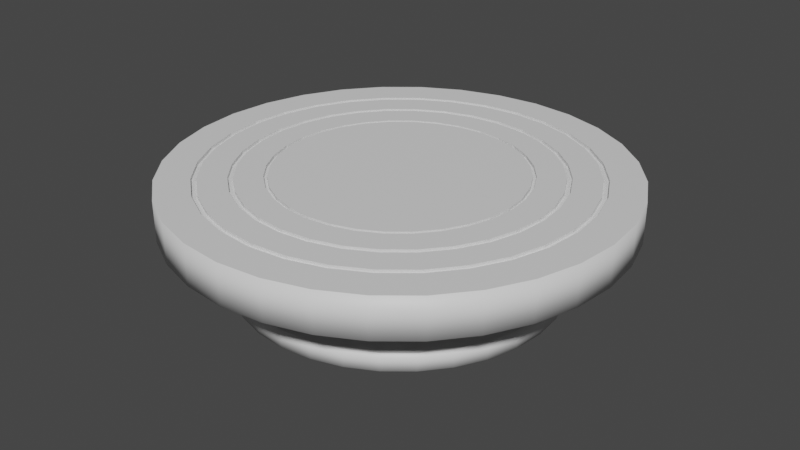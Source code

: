 # Source: Rokuro.blend  (saved by Blender 2.93.21; exported with 4.5.12 LTS)
import bpy
from mathutils import Matrix  # noqa: F401  (used for matrix-valued properties, if any)

bpy.ops.wm.read_factory_settings(use_empty=True)
scene = bpy.context.scene
scene.name = 'Scene'

# ---- collections
col_collection = bpy.data.collections.new('Collection'); scene.collection.children.link(col_collection)

# ---- materials (node trees are filled in below, after node groups)
mat_base = bpy.data.materials.new('Base')
mat_base.use_transparent_shadow = False
mat_top = bpy.data.materials.new('Top')
mat_top.use_transparent_shadow = False

# ---- material node trees
mat_base.use_nodes = True; mat_base.node_tree.nodes.clear()
_N = mat_base.node_tree.nodes; _L = mat_base.node_tree.links
n0 = _N.new('ShaderNodeBsdfPrincipled'); n0.name = 'Principled BSDF'; n0.location = (10, 300)
n0.distribution = 'GGX'
n0.subsurface_method = 'BURLEY'
n0.inputs[3].default_value = 1.45
n0.inputs[27].default_value = (0.0, 0.0, 0.0, 1.0)
n0.inputs[28].default_value = 1.0
n1 = _N.new('ShaderNodeOutputMaterial'); n1.name = 'Material Output'; n1.location = (300, 300)
_L.new(n0.outputs[0], n1.inputs[0])
n1.is_active_output = True
mat_top.use_nodes = True; mat_top.node_tree.nodes.clear()
_N = mat_top.node_tree.nodes; _L = mat_top.node_tree.links
n0 = _N.new('ShaderNodeBsdfPrincipled'); n0.name = 'Principled BSDF'; n0.location = (10, 300)
n0.distribution = 'GGX'
n0.subsurface_method = 'BURLEY'
n0.inputs[3].default_value = 1.45
n0.inputs[27].default_value = (0.0, 0.0, 0.0, 1.0)
n0.inputs[28].default_value = 1.0
n1 = _N.new('ShaderNodeOutputMaterial'); n1.name = 'Material Output'; n1.location = (300, 300)
_L.new(n0.outputs[0], n1.inputs[0])
n1.is_active_output = True

# ---- world
world_world = bpy.data.worlds.new('World'); scene.world = world_world
world_world.use_nodes = True; world_world.node_tree.nodes.clear()
_N = world_world.node_tree.nodes; _L = world_world.node_tree.links
n0 = _N.new('ShaderNodeOutputWorld'); n0.name = 'World Output'; n0.location = (300, 300)
n1 = _N.new('ShaderNodeBackground'); n1.name = 'Background'; n1.location = (10, 300)
n1.inputs[0].default_value = (0.05088, 0.05088, 0.05088, 1.0)
_L.new(n1.outputs[0], n0.inputs[0])
n0.is_active_output = True
world_world.color = (0.05088, 0.05088, 0.05088)
world_world.use_sun_shadow = False
world_world.sun_shadow_jitter_overblur = 0.0

# ---- meshes
me_x = bpy.data.meshes.new('円')
me_x.from_pydata([(0.0, 1.0, 0.0), (-0.1951, 0.9808, 0.0), (-0.3827, 0.9239, 0.0), (-0.5556, 0.8315, 0.0), (-0.7071, 0.7071, 0.0), (-0.8315, 0.5556, 0.0), (-0.9239, 0.3827, 0.0), (-0.9808, 0.1951, 0.0), (-1.0, -4.371e-08, 0.0), (-0.9808, -0.1951, 0.0), (-0.9239, -0.3827, 0.0), (-0.8315, -0.5556, 0.0), (-0.7071, -0.7071, 0.0), (-0.5556, -0.8315, 0.0), (-0.3827, -0.9239, 0.0), (-0.1951, -0.9808, 0.0), (8.742e-08, -1.0, 0.0), (0.1951, -0.9808, 0.0), (0.3827, -0.9239, 0.0), (0.5556, -0.8315, 0.0), (0.7071, -0.7071, 0.0), (0.8315, -0.5556, 0.0), (0.9239, -0.3827, 0.0), (0.9808, -0.1951, 0.0), (1.0, 1.192e-08, 0.0), (0.9808, 0.1951, 0.0), (0.9239, 0.3827, 0.0), (0.8315, 0.5556, 0.0), (0.7071, 0.7071, 0.0), (0.5556, 0.8315, 0.0), (0.3827, 0.9239, 0.0), (0.1951, 0.9808, 0.0), (6.383e-08, 0.1945, 0.1138), (-0.03794, 0.1908, 0.1138), (-0.07443, 0.1797, 0.1138), (-0.1081, 0.1617, 0.1138), (-0.1375, 0.1375, 0.1138), (-0.1617, 0.1081, 0.1138), (-0.1797, 0.07443, 0.1138), (-0.1908, 0.03794, 0.1138), (-0.1945, -1.602e-08, 0.1138), (-0.1908, -0.03794, 0.1138), (-0.1797, -0.07443, 0.1138), (-0.1617, -0.1081, 0.1138), (-0.1375, -0.1375, 0.1138), (-0.1081, -0.1617, 0.1138), (-0.07443, -0.1797, 0.1138), (-0.03794, -0.1908, 0.1138), (3.037e-08, -0.1945, 0.1138), (0.03794, -0.1908, 0.1138), (0.07443, -0.1797, 0.1138), (0.1081, -0.1617, 0.1138), (0.1375, -0.1375, 0.1138), (0.1617, -0.1081, 0.1138), (0.1797, -0.07443, 0.1138), (0.1908, -0.03794, 0.1138), (0.1945, 7.794e-09, 0.1138), (0.1908, 0.03794, 0.1138), (0.1797, 0.07443, 0.1138), (0.1617, 0.1081, 0.1138), (0.1375, 0.1375, 0.1138), (0.1081, 0.1617, 0.1138), (0.07443, 0.1797, 0.1138), (0.03794, 0.1908, 0.1138), (-0.1951, 0.9808, 0.1138), (0.0, 1.0, 0.1138), (-0.3827, 0.9239, 0.1138), (-0.5556, 0.8315, 0.1138), (-0.7071, 0.7071, 0.1138), (-0.8315, 0.5556, 0.1138), (-0.9239, 0.3827, 0.1138), (-0.9808, 0.1951, 0.1138), (-1.0, -4.371e-08, 0.1138), (-0.9808, -0.1951, 0.1138), (-0.9239, -0.3827, 0.1138), (-0.8315, -0.5556, 0.1138), (-0.7071, -0.7071, 0.1138), (-0.5556, -0.8315, 0.1138), (-0.3827, -0.9239, 0.1138), (-0.1951, -0.9808, 0.1138), (8.742e-08, -1.0, 0.1138), (0.1951, -0.9808, 0.1138), (0.3827, -0.9239, 0.1138), (0.5556, -0.8315, 0.1138), (0.7071, -0.7071, 0.1138), (0.8315, -0.5556, 0.1138), (0.9239, -0.3827, 0.1138), (0.9808, -0.1951, 0.1138), (1.0, 1.192e-08, 0.1138), (0.9808, 0.1951, 0.1138), (0.9239, 0.3827, 0.1138), (0.8315, 0.5556, 0.1138), (0.7071, 0.7071, 0.1138), (0.5556, 0.8315, 0.1138), (0.3827, 0.9239, 0.1138), (0.1951, 0.9808, 0.1138), (-0.03794, 0.1908, 0.4431), (8.144e-08, 0.1945, 0.4431), (-0.07443, 0.1797, 0.4431), (-0.1081, 0.1617, 0.4431), (-0.1375, 0.1375, 0.4431), (-0.1617, 0.1081, 0.4431), (-0.1797, 0.07443, 0.4431), (-0.1908, 0.03794, 0.4431), (-0.1945, -1.602e-08, 0.4431), (-0.1908, -0.03794, 0.4431), (-0.1797, -0.07443, 0.4431), (-0.1617, -0.1081, 0.4431), (-0.1375, -0.1375, 0.4431), (-0.1081, -0.1617, 0.4431), (-0.07443, -0.1797, 0.4431), (-0.03794, -0.1908, 0.4431), (4.798e-08, -0.1945, 0.4431), (0.03794, -0.1908, 0.4431), (0.07443, -0.1797, 0.4431), (0.1081, -0.1617, 0.4431), (0.1375, -0.1375, 0.4431), (0.1617, -0.1081, 0.4431), (0.1797, -0.07443, 0.4431), (0.1908, -0.03794, 0.4431), (0.1945, 7.794e-09, 0.4431), (0.1908, 0.03794, 0.4431), (0.1797, 0.07443, 0.4431), (0.1617, 0.1081, 0.4431), (0.1375, 0.1375, 0.4431), (0.1081, 0.1617, 0.4431), (0.07443, 0.1797, 0.4431), (0.03794, 0.1908, 0.4431), (-0.2726, 1.37, 0.4431), (4.699e-07, 1.397, 0.4431), (-0.5347, 1.291, 0.4431), (-0.7763, 1.162, 0.4431), (-0.988, 0.988, 0.4431), (-1.162, 0.7763, 0.4431), (-1.291, 0.5347, 0.4431), (-1.37, 0.2726, 0.4431), (-1.397, -1.168e-07, 0.4431), (-1.37, -0.2726, 0.4431), (-1.291, -0.5347, 0.4431), (-1.162, -0.7763, 0.4431), (-0.988, -0.988, 0.4431), (-0.7763, -1.162, 0.4431), (-0.5347, -1.291, 0.4431), (-0.2726, -1.37, 0.4431), (2.296e-07, -1.397, 0.4431), (0.2726, -1.37, 0.4431), (0.5347, -1.291, 0.4431), (0.7763, -1.162, 0.4431), (0.988, -0.988, 0.4431), (1.162, -0.7763, 0.4431), (1.291, -0.5347, 0.4431), (1.37, -0.2726, 0.4431), (1.397, 5.429e-08, 0.4431), (1.37, 0.2726, 0.4431), (1.291, 0.5347, 0.4431), (1.162, 0.7763, 0.4431), (0.988, 0.988, 0.4431), (0.7763, 1.162, 0.4431), (0.5347, 1.291, 0.4431), (0.2726, 1.37, 0.4431), (-0.2315, 1.164, 0.6947), (4.855e-07, 1.187, 0.6947), (-0.4541, 1.096, 0.6947), (-0.6592, 0.9866, 0.6947), (-0.8391, 0.8391, 0.6947), (-0.9866, 0.6592, 0.6947), (-1.096, 0.4541, 0.6947), (-1.164, 0.2315, 0.6947), (-1.187, -3.029e-07, 0.6947), (-1.164, -0.2315, 0.6947), (-1.096, -0.4541, 0.6947), (-0.9866, -0.6592, 0.6947), (-0.8391, -0.8391, 0.6947), (-0.6592, -0.9866, 0.6947), (-0.4541, -1.096, 0.6947), (-0.2315, -1.164, 0.6947), (4.273e-07, -1.187, 0.6947), (0.2315, -1.164, 0.6947), (0.4541, -1.096, 0.6947), (0.6592, -0.9866, 0.6947), (0.8391, -0.8391, 0.6947), (0.9866, -0.6592, 0.6947), (1.096, -0.4541, 0.6947), (1.164, -0.2315, 0.6947), (1.187, 3.378e-08, 0.6947), (1.164, 0.2315, 0.6947), (1.096, 0.4541, 0.6947), (0.9866, 0.6592, 0.6947), (0.8391, 0.8391, 0.6947), (0.6592, 0.9866, 0.6947), (0.4541, 1.096, 0.6947), (0.2315, 1.164, 0.6947), (-0.2726, 1.37, 0.6947), (4.744e-07, 1.397, 0.6947), (-0.5347, 1.291, 0.6947), (-0.7763, 1.162, 0.6947), (-0.988, 0.988, 0.6947), (-1.162, 0.7763, 0.6947), (-1.291, 0.5347, 0.6947), (-1.37, 0.2726, 0.6947), (-1.397, -1.168e-07, 0.6947), (-1.37, -0.2726, 0.6947), (-1.291, -0.5347, 0.6947), (-1.162, -0.7763, 0.6947), (-0.988, -0.988, 0.6947), (-0.7763, -1.162, 0.6947), (-0.5347, -1.291, 0.6947), (-0.2726, -1.37, 0.6947), (2.341e-07, -1.397, 0.6947), (0.2726, -1.37, 0.6947), (0.5347, -1.291, 0.6947), (0.7763, -1.162, 0.6947), (0.988, -0.988, 0.6947), (1.162, -0.7763, 0.6947), (1.291, -0.5347, 0.6947), (1.37, -0.2726, 0.6947), (1.397, 5.429e-08, 0.6947), (1.37, 0.2726, 0.6947), (1.291, 0.5347, 0.6947), (1.162, 0.7763, 0.6947), (0.988, 0.988, 0.6947), (0.7763, 1.162, 0.6947), (0.5347, 1.291, 0.6947), (0.2726, 1.37, 0.6947), (-0.2251, 1.131, 0.674), (4.87e-07, 1.154, 0.674), (-0.4415, 1.066, 0.674), (-0.6409, 0.9592, 0.674), (-0.8157, 0.8157, 0.674), (-0.9592, 0.6409, 0.674), (-1.066, 0.4415, 0.674), (-1.131, 0.2251, 0.674), (-1.154, -3.259e-07, 0.674), (-1.131, -0.2251, 0.674), (-1.066, -0.4415, 0.674), (-0.9592, -0.6409, 0.674), (-0.8157, -0.8157, 0.674), (-0.6409, -0.9592, 0.674), (-0.4415, -1.066, 0.674), (-0.2251, -1.131, 0.674), (4.593e-07, -1.154, 0.674), (0.2251, -1.131, 0.674), (0.4415, -1.066, 0.674), (0.6409, -0.9592, 0.674), (0.8157, -0.8157, 0.674), (0.9592, -0.6409, 0.674), (1.066, -0.4415, 0.674), (1.131, -0.2251, 0.674), (1.154, 3.02e-08, 0.674), (1.131, 0.2251, 0.674), (1.066, 0.4415, 0.674), (0.9592, 0.6409, 0.674), (0.8157, 0.8157, 0.674), (0.6409, 0.9592, 0.674), (0.4415, 1.066, 0.674), (0.2251, 1.131, 0.674), (-0.2315, 1.164, 0.674), (4.85e-07, 1.187, 0.674), (-0.4541, 1.096, 0.674), (-0.6592, 0.9866, 0.674), (-0.8391, 0.8391, 0.674), (-0.9866, 0.6592, 0.674), (-1.096, 0.4541, 0.674), (-1.164, 0.2315, 0.674), (-1.187, -3.029e-07, 0.674), (-1.164, -0.2315, 0.674), (-1.096, -0.4541, 0.674), (-0.9866, -0.6592, 0.674), (-0.8391, -0.8391, 0.674), (-0.6592, -0.9866, 0.674), (-0.4541, -1.096, 0.674), (-0.2315, -1.164, 0.674), (4.268e-07, -1.187, 0.674), (0.2315, -1.164, 0.674), (0.4541, -1.096, 0.674), (0.6592, -0.9866, 0.674), (0.8391, -0.8391, 0.674), (0.9866, -0.6592, 0.674), (1.096, -0.4541, 0.674), (1.164, -0.2315, 0.674), (1.187, 3.378e-08, 0.674), (1.164, 0.2315, 0.674), (1.096, 0.4541, 0.674), (0.9866, 0.6592, 0.674), (0.8391, 0.8391, 0.674), (0.6592, 0.9866, 0.674), (0.4541, 1.096, 0.674), (0.2315, 1.164, 0.674), (-0.1912, 0.9611, 0.6947), (4.985e-07, 0.9799, 0.6947), (-0.375, 0.9053, 0.6947), (-0.5444, 0.8147, 0.6947), (-0.6929, 0.6929, 0.6947), (-0.8147, 0.5444, 0.6947), (-0.9053, 0.375, 0.6947), (-0.9611, 0.1912, 0.6947), (-0.9799, -4.488e-07, 0.6947), (-0.9611, -0.1912, 0.6947), (-0.9053, -0.375, 0.6947), (-0.8147, -0.5444, 0.6947), (-0.6929, -0.6929, 0.6947), (-0.5444, -0.8147, 0.6947), (-0.375, -0.9053, 0.6947), (-0.1912, -0.9611, 0.6947), (6.34e-07, -0.9799, 0.6947), (0.1912, -0.9611, 0.6947), (0.375, -0.9053, 0.6947), (0.5444, -0.8147, 0.6947), (0.6929, -0.6929, 0.6947), (0.8147, -0.5444, 0.6947), (0.9053, -0.375, 0.6947), (0.9611, -0.1912, 0.6947), (0.9799, 1.069e-08, 0.6947), (0.9611, 0.1912, 0.6947), (0.9053, 0.375, 0.6947), (0.8147, 0.5444, 0.6947), (0.6929, 0.6929, 0.6947), (0.5444, 0.8147, 0.6947), (0.375, 0.9053, 0.6947), (0.1912, 0.9611, 0.6947), (-0.2251, 1.131, 0.6947), (4.881e-07, 1.154, 0.6947), (-0.4415, 1.066, 0.6947), (-0.6409, 0.9592, 0.6947), (-0.8157, 0.8157, 0.6947), (-0.9592, 0.6409, 0.6947), (-1.066, 0.4415, 0.6947), (-1.131, 0.2251, 0.6947), (-1.154, -3.259e-07, 0.6947), (-1.131, -0.2251, 0.6947), (-1.066, -0.4415, 0.6947), (-0.9592, -0.6409, 0.6947), (-0.8157, -0.8157, 0.6947), (-0.6409, -0.9592, 0.6947), (-0.4415, -1.066, 0.6947), (-0.2251, -1.131, 0.6947), (4.604e-07, -1.154, 0.6947), (0.2251, -1.131, 0.6947), (0.4415, -1.066, 0.6947), (0.6409, -0.9592, 0.6947), (0.8157, -0.8157, 0.6947), (0.9592, -0.6409, 0.6947), (1.066, -0.4415, 0.6947), (1.131, -0.2251, 0.6947), (1.154, 3.02e-08, 0.6947), (1.131, 0.2251, 0.6947), (1.066, 0.4415, 0.6947), (0.9592, 0.6409, 0.6947), (0.8157, 0.8157, 0.6947), (0.6409, 0.9592, 0.6947), (0.4415, 1.066, 0.6947), (0.2251, 1.131, 0.6947), (-0.185, 0.9302, 0.674), (5.066e-07, 0.9485, 0.674), (-0.363, 0.8763, 0.674), (-0.5269, 0.7886, 0.674), (-0.6707, 0.6707, 0.674), (-0.7886, 0.5269, 0.674), (-0.8763, 0.363, 0.674), (-0.9302, 0.185, 0.674), (-0.9485, -4.725e-07, 0.674), (-0.9302, -0.185, 0.674), (-0.8763, -0.363, 0.674), (-0.7886, -0.5269, 0.674), (-0.6707, -0.6707, 0.674), (-0.5269, -0.7886, 0.674), (-0.363, -0.8763, 0.674), (-0.185, -0.9302, 0.674), (6.637e-07, -0.9485, 0.674), (0.185, -0.9302, 0.674), (0.363, -0.8763, 0.674), (0.5269, -0.7886, 0.674), (0.6707, -0.6707, 0.674), (0.7886, -0.5269, 0.674), (0.8763, -0.363, 0.674), (0.9302, -0.185, 0.674), (0.9485, 1.152e-08, 0.674), (0.9302, 0.185, 0.674), (0.8763, 0.363, 0.674), (0.7886, 0.5269, 0.674), (0.6707, 0.6707, 0.674), (0.5269, 0.7886, 0.674), (0.363, 0.8763, 0.674), (0.185, 0.9302, 0.674), (-0.1912, 0.9611, 0.674), (4.995e-07, 0.9799, 0.674), (-0.375, 0.9053, 0.674), (-0.5444, 0.8147, 0.674), (-0.6929, 0.6929, 0.674), (-0.8147, 0.5444, 0.674), (-0.9053, 0.375, 0.674), (-0.9611, 0.1912, 0.674), (-0.9799, -4.488e-07, 0.674), (-0.9611, -0.1912, 0.674), (-0.9053, -0.375, 0.674), (-0.8147, -0.5444, 0.674), (-0.6929, -0.6929, 0.674), (-0.5444, -0.8147, 0.674), (-0.375, -0.9053, 0.674), (-0.1912, -0.9611, 0.674), (6.35e-07, -0.9799, 0.674), (0.1912, -0.9611, 0.674), (0.375, -0.9053, 0.674), (0.5444, -0.8147, 0.674), (0.6929, -0.6929, 0.674), (0.8147, -0.5444, 0.674), (0.9053, -0.375, 0.674), (0.9611, -0.1912, 0.674), (0.9799, 1.069e-08, 0.674), (0.9611, 0.1912, 0.674), (0.9053, 0.375, 0.674), (0.8147, 0.5444, 0.674), (0.6929, 0.6929, 0.674), (0.5444, 0.8147, 0.674), (0.375, 0.9053, 0.674), (0.1912, 0.9611, 0.674), (-0.1517, 0.7625, 0.6947), (5.471e-07, 0.7775, 0.6947), (-0.2975, 0.7183, 0.6947), (-0.4319, 0.6465, 0.6947), (-0.5498, 0.5498, 0.6947), (-0.6465, 0.4319, 0.6947), (-0.7183, 0.2975, 0.6947), (-0.7625, 0.1517, 0.6947), (-0.7775, -6.044e-07, 0.6947), (-0.7625, -0.1517, 0.6947), (-0.7183, -0.2975, 0.6947), (-0.6465, -0.4319, 0.6947), (-0.5498, -0.5498, 0.6947), (-0.4319, -0.6465, 0.6947), (-0.2975, -0.7183, 0.6947), (-0.1517, -0.7625, 0.6947), (8.214e-07, -0.7775, 0.6947), (0.1517, -0.7625, 0.6947), (0.2975, -0.7183, 0.6947), (0.4319, -0.6465, 0.6947), (0.5498, -0.5498, 0.6947), (0.6465, -0.4319, 0.6947), (0.7183, -0.2975, 0.6947), (0.7625, -0.1517, 0.6947), (0.7775, 1.6e-08, 0.6947), (0.7625, 0.1517, 0.6947), (0.7183, 0.2975, 0.6947), (0.6465, 0.4319, 0.6947), (0.5498, 0.5498, 0.6947), (0.4319, 0.6465, 0.6947), (0.2975, 0.7183, 0.6947), (0.1517, 0.7625, 0.6947), (-0.185, 0.9302, 0.6947), (5.068e-07, 0.9485, 0.6947), (-0.363, 0.8763, 0.6947), (-0.5269, 0.7886, 0.6947), (-0.6707, 0.6707, 0.6947), (-0.7886, 0.5269, 0.6947), (-0.8763, 0.363, 0.6947), (-0.9302, 0.185, 0.6947), (-0.9485, -4.725e-07, 0.6947), (-0.9302, -0.185, 0.6947), (-0.8763, -0.363, 0.6947), (-0.7886, -0.5269, 0.6947), (-0.6707, -0.6707, 0.6947), (-0.5269, -0.7886, 0.6947), (-0.363, -0.8763, 0.6947), (-0.185, -0.9302, 0.6947), (6.64e-07, -0.9485, 0.6947), (0.185, -0.9302, 0.6947), (0.363, -0.8763, 0.6947), (0.5269, -0.7886, 0.6947), (0.6707, -0.6707, 0.6947), (0.7886, -0.5269, 0.6947), (0.8763, -0.363, 0.6947), (0.9302, -0.185, 0.6947), (0.9485, 1.152e-08, 0.6947), (0.9302, 0.185, 0.6947), (0.8763, 0.363, 0.6947), (0.7886, 0.5269, 0.6947), (0.6707, 0.6707, 0.6947), (0.5269, 0.7886, 0.6947), (0.363, 0.8763, 0.6947), (0.185, 0.9302, 0.6947), (-0.1476, 0.7421, 0.674), (5.466e-07, 0.7566, 0.674), (-0.2896, 0.699, 0.674), (-0.4204, 0.6291, 0.674), (-0.535, 0.535, 0.674), (-0.6291, 0.4204, 0.674), (-0.699, 0.2896, 0.674), (-0.7421, 0.1476, 0.674), (-0.7566, -6.178e-07, 0.674), (-0.7421, -0.1476, 0.674), (-0.699, -0.2896, 0.674), (-0.6291, -0.4204, 0.674), (-0.535, -0.535, 0.674), (-0.4204, -0.6291, 0.674), (-0.2896, -0.699, 0.674), (-0.1476, -0.7421, 0.674), (8.367e-07, -0.7566, 0.674), (0.1476, -0.7421, 0.674), (0.2896, -0.699, 0.674), (0.4204, -0.6291, 0.674), (0.535, -0.535, 0.674), (0.6291, -0.4204, 0.674), (0.699, -0.2896, 0.674), (0.7421, -0.1476, 0.674), (0.7566, 1.67e-08, 0.674), (0.7421, 0.1476, 0.674), (0.699, 0.2896, 0.674), (0.6291, 0.4204, 0.674), (0.535, 0.535, 0.674), (0.4204, 0.6291, 0.674), (0.2896, 0.699, 0.674), (0.1476, 0.7421, 0.674), (-0.1517, 0.7625, 0.674), (5.456e-07, 0.7775, 0.674), (-0.2975, 0.7183, 0.674), (-0.4319, 0.6465, 0.674), (-0.5498, 0.5498, 0.674), (-0.6465, 0.4319, 0.674), (-0.7183, 0.2975, 0.674), (-0.7625, 0.1517, 0.674), (-0.7775, -6.044e-07, 0.674), (-0.7625, -0.1517, 0.674), (-0.7183, -0.2975, 0.674), (-0.6465, -0.4319, 0.674), (-0.5498, -0.5498, 0.674), (-0.4319, -0.6465, 0.674), (-0.2975, -0.7183, 0.674), (-0.1517, -0.7625, 0.674), (8.198e-07, -0.7775, 0.674), (0.1517, -0.7625, 0.674), (0.2975, -0.7183, 0.674), (0.4319, -0.6465, 0.674), (0.5498, -0.5498, 0.674), (0.6465, -0.4319, 0.674), (0.7183, -0.2975, 0.674), (0.7625, -0.1517, 0.674), (0.7775, 1.6e-08, 0.674), (0.7625, 0.1517, 0.674), (0.7183, 0.2975, 0.674), (0.6465, 0.4319, 0.674), (0.5498, 0.5498, 0.674), (0.4319, 0.6465, 0.674), (0.2975, 0.7183, 0.674), (0.1517, 0.7625, 0.674), (-0.1476, 0.7421, 0.6947), (5.464e-07, 0.7566, 0.6947), (-0.2896, 0.699, 0.6947), (-0.4204, 0.6291, 0.6947), (-0.535, 0.535, 0.6947), (-0.6291, 0.4204, 0.6947), (-0.699, 0.2896, 0.6947), (-0.7421, 0.1476, 0.6947), (-0.7566, -6.178e-07, 0.6947), (-0.7421, -0.1476, 0.6947), (-0.699, -0.2896, 0.6947), (-0.6291, -0.4204, 0.6947), (-0.535, -0.535, 0.6947), (-0.4204, -0.6291, 0.6947), (-0.2896, -0.699, 0.6947), (-0.1476, -0.7421, 0.6947), (8.365e-07, -0.7566, 0.6947), (0.1476, -0.7421, 0.6947), (0.2896, -0.699, 0.6947), (0.4204, -0.6291, 0.6947), (0.535, -0.535, 0.6947), (0.6291, -0.4204, 0.6947), (0.699, -0.2896, 0.6947), (0.7421, -0.1476, 0.6947), (0.7566, 1.67e-08, 0.6947), (0.7421, 0.1476, 0.6947), (0.699, 0.2896, 0.6947), (0.6291, 0.4204, 0.6947), (0.535, 0.535, 0.6947), (0.4204, 0.6291, 0.6947), (0.2896, 0.699, 0.6947), (0.1476, 0.7421, 0.6947)], [], [(1, 0, 31, 30, 29, 28, 27, 26, 25, 24, 23, 22, 21, 20, 19, 18, 17, 16, 15, 14, 13, 12, 11, 10, 9, 8, 7, 6, 5, 4, 3, 2), (57, 58, 122, 121), (14, 15, 79, 78), (1, 2, 66, 64), (28, 29, 93, 92), (15, 16, 80, 79), (2, 3, 67, 66), (29, 30, 94, 93), (16, 17, 81, 80), (3, 4, 68, 67), (30, 31, 95, 94), (17, 18, 82, 81), (4, 5, 69, 68), (31, 0, 65, 95), (18, 19, 83, 82), (5, 6, 70, 69), (19, 20, 84, 83), (6, 7, 71, 70), (20, 21, 85, 84), (7, 8, 72, 71), (21, 22, 86, 85), (8, 9, 73, 72), (22, 23, 87, 86), (9, 10, 74, 73), (23, 24, 88, 87), (10, 11, 75, 74), (24, 25, 89, 88), (11, 12, 76, 75), (25, 26, 90, 89), (12, 13, 77, 76), (26, 27, 91, 90), (13, 14, 78, 77), (0, 1, 64, 65), (27, 28, 92, 91), (33, 32, 65, 64), (34, 33, 64, 66), (35, 34, 66, 67), (36, 35, 67, 68), (37, 36, 68, 69), (38, 37, 69, 70), (39, 38, 70, 71), (40, 39, 71, 72), (41, 40, 72, 73), (42, 41, 73, 74), (43, 42, 74, 75), (44, 43, 75, 76), (45, 44, 76, 77), (46, 45, 77, 78), (47, 46, 78, 79), (48, 47, 79, 80), (49, 48, 80, 81), (50, 49, 81, 82), (51, 50, 82, 83), (52, 51, 83, 84), (53, 52, 84, 85), (54, 53, 85, 86), (55, 54, 86, 87), (56, 55, 87, 88), (57, 56, 88, 89), (58, 57, 89, 90), (59, 58, 90, 91), (60, 59, 91, 92), (61, 60, 92, 93), (62, 61, 93, 94), (63, 62, 94, 95), (32, 63, 95, 65), (162, 163, 259, 258), (44, 45, 109, 108), (58, 59, 123, 122), (45, 46, 110, 109), (32, 33, 96, 97), (59, 60, 124, 123), (46, 47, 111, 110), (33, 34, 98, 96), (60, 61, 125, 124), (47, 48, 112, 111), (34, 35, 99, 98), (61, 62, 126, 125), (48, 49, 113, 112), (35, 36, 100, 99), (62, 63, 127, 126), (49, 50, 114, 113), (36, 37, 101, 100), (63, 32, 97, 127), (50, 51, 115, 114), (37, 38, 102, 101), (51, 52, 116, 115), (38, 39, 103, 102), (52, 53, 117, 116), (39, 40, 104, 103), (53, 54, 118, 117), (40, 41, 105, 104), (54, 55, 119, 118), (41, 42, 106, 105), (55, 56, 120, 119), (42, 43, 107, 106), (56, 57, 121, 120), (43, 44, 108, 107), (128, 129, 159, 158, 157, 156, 155, 154, 153, 152, 151, 150, 149, 148, 147, 146, 145, 144, 143, 142, 141, 140, 139, 138, 137, 136, 135, 134, 133, 132, 131, 130), (159, 129, 193, 223), (146, 147, 211, 210), (133, 134, 198, 197), (147, 148, 212, 211), (134, 135, 199, 198), (148, 149, 213, 212), (135, 136, 200, 199), (149, 150, 214, 213), (136, 137, 201, 200), (150, 151, 215, 214), (137, 138, 202, 201), (151, 152, 216, 215), (138, 139, 203, 202), (152, 153, 217, 216), (139, 140, 204, 203), (153, 154, 218, 217), (140, 141, 205, 204), (154, 155, 219, 218), (141, 142, 206, 205), (129, 128, 192, 193), (155, 156, 220, 219), (142, 143, 207, 206), (128, 130, 194, 192), (156, 157, 221, 220), (143, 144, 208, 207), (130, 131, 195, 194), (157, 158, 222, 221), (144, 145, 209, 208), (131, 132, 196, 195), (158, 159, 223, 222), (145, 146, 210, 209), (132, 133, 197, 196), (160, 161, 193, 192), (162, 160, 192, 194), (163, 162, 194, 195), (164, 163, 195, 196), (165, 164, 196, 197), (166, 165, 197, 198), (167, 166, 198, 199), (168, 167, 199, 200), (169, 168, 200, 201), (170, 169, 201, 202), (171, 170, 202, 203), (172, 171, 203, 204), (173, 172, 204, 205), (174, 173, 205, 206), (175, 174, 206, 207), (176, 175, 207, 208), (177, 176, 208, 209), (178, 177, 209, 210), (179, 178, 210, 211), (180, 179, 211, 212), (181, 180, 212, 213), (182, 181, 213, 214), (183, 182, 214, 215), (184, 183, 215, 216), (185, 184, 216, 217), (186, 185, 217, 218), (187, 186, 218, 219), (188, 187, 219, 220), (189, 188, 220, 221), (190, 189, 221, 222), (191, 190, 222, 223), (161, 191, 223, 193), (232, 233, 329, 328), (189, 190, 286, 285), (176, 177, 273, 272), (163, 164, 260, 259), (190, 191, 287, 286), (177, 178, 274, 273), (164, 165, 261, 260), (191, 161, 257, 287), (178, 179, 275, 274), (165, 166, 262, 261), (179, 180, 276, 275), (166, 167, 263, 262), (180, 181, 277, 276), (167, 168, 264, 263), (181, 182, 278, 277), (168, 169, 265, 264), (182, 183, 279, 278), (169, 170, 266, 265), (183, 184, 280, 279), (170, 171, 267, 266), (184, 185, 281, 280), (171, 172, 268, 267), (185, 186, 282, 281), (172, 173, 269, 268), (186, 187, 283, 282), (173, 174, 270, 269), (161, 160, 256, 257), (187, 188, 284, 283), (174, 175, 271, 270), (160, 162, 258, 256), (188, 189, 285, 284), (175, 176, 272, 271), (224, 225, 257, 256), (226, 224, 256, 258), (227, 226, 258, 259), (228, 227, 259, 260), (229, 228, 260, 261), (230, 229, 261, 262), (231, 230, 262, 263), (232, 231, 263, 264), (233, 232, 264, 265), (234, 233, 265, 266), (235, 234, 266, 267), (236, 235, 267, 268), (237, 236, 268, 269), (238, 237, 269, 270), (239, 238, 270, 271), (240, 239, 271, 272), (241, 240, 272, 273), (242, 241, 273, 274), (243, 242, 274, 275), (244, 243, 275, 276), (245, 244, 276, 277), (246, 245, 277, 278), (247, 246, 278, 279), (248, 247, 279, 280), (249, 248, 280, 281), (250, 249, 281, 282), (251, 250, 282, 283), (252, 251, 283, 284), (253, 252, 284, 285), (254, 253, 285, 286), (255, 254, 286, 287), (225, 255, 287, 257), (302, 303, 399, 398), (246, 247, 343, 342), (233, 234, 330, 329), (247, 248, 344, 343), (234, 235, 331, 330), (248, 249, 345, 344), (235, 236, 332, 331), (249, 250, 346, 345), (236, 237, 333, 332), (250, 251, 347, 346), (237, 238, 334, 333), (225, 224, 320, 321), (251, 252, 348, 347), (238, 239, 335, 334), (224, 226, 322, 320), (252, 253, 349, 348), (239, 240, 336, 335), (226, 227, 323, 322), (253, 254, 350, 349), (240, 241, 337, 336), (227, 228, 324, 323), (254, 255, 351, 350), (241, 242, 338, 337), (228, 229, 325, 324), (255, 225, 321, 351), (242, 243, 339, 338), (229, 230, 326, 325), (243, 244, 340, 339), (230, 231, 327, 326), (244, 245, 341, 340), (231, 232, 328, 327), (245, 246, 342, 341), (288, 289, 321, 320), (290, 288, 320, 322), (291, 290, 322, 323), (292, 291, 323, 324), (293, 292, 324, 325), (294, 293, 325, 326), (295, 294, 326, 327), (296, 295, 327, 328), (297, 296, 328, 329), (298, 297, 329, 330), (299, 298, 330, 331), (300, 299, 331, 332), (301, 300, 332, 333), (302, 301, 333, 334), (303, 302, 334, 335), (304, 303, 335, 336), (305, 304, 336, 337), (306, 305, 337, 338), (307, 306, 338, 339), (308, 307, 339, 340), (309, 308, 340, 341), (310, 309, 341, 342), (311, 310, 342, 343), (312, 311, 343, 344), (313, 312, 344, 345), (314, 313, 345, 346), (315, 314, 346, 347), (316, 315, 347, 348), (317, 316, 348, 349), (318, 317, 349, 350), (319, 318, 350, 351), (289, 319, 351, 321), (372, 373, 469, 468), (288, 290, 386, 384), (316, 317, 413, 412), (303, 304, 400, 399), (290, 291, 387, 386), (317, 318, 414, 413), (304, 305, 401, 400), (291, 292, 388, 387), (318, 319, 415, 414), (305, 306, 402, 401), (292, 293, 389, 388), (319, 289, 385, 415), (306, 307, 403, 402), (293, 294, 390, 389), (307, 308, 404, 403), (294, 295, 391, 390), (308, 309, 405, 404), (295, 296, 392, 391), (309, 310, 406, 405), (296, 297, 393, 392), (310, 311, 407, 406), (297, 298, 394, 393), (311, 312, 408, 407), (298, 299, 395, 394), (312, 313, 409, 408), (299, 300, 396, 395), (313, 314, 410, 409), (300, 301, 397, 396), (314, 315, 411, 410), (301, 302, 398, 397), (289, 288, 384, 385), (315, 316, 412, 411), (352, 353, 385, 384), (354, 352, 384, 386), (355, 354, 386, 387), (356, 355, 387, 388), (357, 356, 388, 389), (358, 357, 389, 390), (359, 358, 390, 391), (360, 359, 391, 392), (361, 360, 392, 393), (362, 361, 393, 394), (363, 362, 394, 395), (364, 363, 395, 396), (365, 364, 396, 397), (366, 365, 397, 398), (367, 366, 398, 399), (368, 367, 399, 400), (369, 368, 400, 401), (370, 369, 401, 402), (371, 370, 402, 403), (372, 371, 403, 404), (373, 372, 404, 405), (374, 373, 405, 406), (375, 374, 406, 407), (376, 375, 407, 408), (377, 376, 408, 409), (378, 377, 409, 410), (379, 378, 410, 411), (380, 379, 411, 412), (381, 380, 412, 413), (382, 381, 413, 414), (383, 382, 414, 415), (353, 383, 415, 385), (442, 443, 539, 538), (359, 360, 456, 455), (373, 374, 470, 469), (360, 361, 457, 456), (374, 375, 471, 470), (361, 362, 458, 457), (375, 376, 472, 471), (362, 363, 459, 458), (376, 377, 473, 472), (363, 364, 460, 459), (377, 378, 474, 473), (364, 365, 461, 460), (378, 379, 475, 474), (365, 366, 462, 461), (353, 352, 448, 449), (379, 380, 476, 475), (366, 367, 463, 462), (352, 354, 450, 448), (380, 381, 477, 476), (367, 368, 464, 463), (354, 355, 451, 450), (381, 382, 478, 477), (368, 369, 465, 464), (355, 356, 452, 451), (382, 383, 479, 478), (369, 370, 466, 465), (356, 357, 453, 452), (383, 353, 449, 479), (370, 371, 467, 466), (357, 358, 454, 453), (371, 372, 468, 467), (358, 359, 455, 454), (416, 417, 449, 448), (418, 416, 448, 450), (419, 418, 450, 451), (420, 419, 451, 452), (421, 420, 452, 453), (422, 421, 453, 454), (423, 422, 454, 455), (424, 423, 455, 456), (425, 424, 456, 457), (426, 425, 457, 458), (427, 426, 458, 459), (428, 427, 459, 460), (429, 428, 460, 461), (430, 429, 461, 462), (431, 430, 462, 463), (432, 431, 463, 464), (433, 432, 464, 465), (434, 433, 465, 466), (435, 434, 466, 467), (436, 435, 467, 468), (437, 436, 468, 469), (438, 437, 469, 470), (439, 438, 470, 471), (440, 439, 471, 472), (441, 440, 472, 473), (442, 441, 473, 474), (443, 442, 474, 475), (444, 443, 475, 476), (445, 444, 476, 477), (446, 445, 477, 478), (447, 446, 478, 479), (417, 447, 479, 449), (499, 500, 564, 563), (429, 430, 526, 525), (417, 416, 512, 513), (443, 444, 540, 539), (430, 431, 527, 526), (416, 418, 514, 512), (444, 445, 541, 540), (431, 432, 528, 527), (418, 419, 515, 514), (445, 446, 542, 541), (432, 433, 529, 528), (419, 420, 516, 515), (446, 447, 543, 542), (433, 434, 530, 529), (420, 421, 517, 516), (447, 417, 513, 543), (434, 435, 531, 530), (421, 422, 518, 517), (435, 436, 532, 531), (422, 423, 519, 518), (436, 437, 533, 532), (423, 424, 520, 519), (437, 438, 534, 533), (424, 425, 521, 520), (438, 439, 535, 534), (425, 426, 522, 521), (439, 440, 536, 535), (426, 427, 523, 522), (440, 441, 537, 536), (427, 428, 524, 523), (441, 442, 538, 537), (428, 429, 525, 524), (480, 481, 513, 512), (482, 480, 512, 514), (483, 482, 514, 515), (484, 483, 515, 516), (485, 484, 516, 517), (486, 485, 517, 518), (487, 486, 518, 519), (488, 487, 519, 520), (489, 488, 520, 521), (490, 489, 521, 522), (491, 490, 522, 523), (492, 491, 523, 524), (493, 492, 524, 525), (494, 493, 525, 526), (495, 494, 526, 527), (496, 495, 527, 528), (497, 496, 528, 529), (498, 497, 529, 530), (499, 498, 530, 531), (500, 499, 531, 532), (501, 500, 532, 533), (502, 501, 533, 534), (503, 502, 534, 535), (504, 503, 535, 536), (505, 504, 536, 537), (506, 505, 537, 538), (507, 506, 538, 539), (508, 507, 539, 540), (509, 508, 540, 541), (510, 509, 541, 542), (511, 510, 542, 543), (481, 511, 543, 513), (544, 546, 547, 548, 549, 550, 551, 552, 553, 554, 555, 556, 557, 558, 559, 560, 561, 562, 563, 564, 565, 566, 567, 568, 569, 570, 571, 572, 573, 574, 575, 545), (486, 487, 551, 550), (500, 501, 565, 564), (487, 488, 552, 551), (501, 502, 566, 565), (488, 489, 553, 552), (502, 503, 567, 566), (489, 490, 554, 553), (503, 504, 568, 567), (490, 491, 555, 554), (504, 505, 569, 568), (491, 492, 556, 555), (505, 506, 570, 569), (492, 493, 557, 556), (506, 507, 571, 570), (493, 494, 558, 557), (481, 480, 544, 545), (507, 508, 572, 571), (494, 495, 559, 558), (480, 482, 546, 544), (508, 509, 573, 572), (495, 496, 560, 559), (482, 483, 547, 546), (509, 510, 574, 573), (496, 497, 561, 560), (483, 484, 548, 547), (510, 511, 575, 574), (497, 498, 562, 561), (484, 485, 549, 548), (511, 481, 545, 575), (498, 499, 563, 562), (485, 486, 550, 549)])
me_x.polygons.foreach_set('use_smooth', [0, 1, 1, 1, 1, 1, 1, 1, 1, 1, 1, 1, 1, 1, 1, 1, 1, 1, 1, 1, 1, 1, 1, 1, 1, 1, 1, 1, 1, 1, 1, 1, 1, 1, 0, 0, 0, 0, 0, 0, 0, 0, 0, 0, 0, 0, 0, 0, 0, 0, 0, 0, 0, 0, 0, 0, 0, 0, 0, 0, 0, 0, 0, 0, 0, 0, 0, 1, 1, 1, 1, 1, 1, 1, 1, 1, 1, 1, 1, 1, 1, 1, 1, 1, 1, 1, 1, 1, 1, 1, 1, 1, 1, 1, 1, 1, 1, 1, 0, 1, 1, 1, 1, 1, 1, 1, 1, 1, 1, 1, 1, 1, 1, 1, 1, 1, 1, 1, 1, 1, 1, 1, 1, 1, 1, 1, 1, 1, 1, 1, 1, 0, 0, 0, 0, 0, 0, 0, 0, 0, 0, 0, 0, 0, 0, 0, 0, 0, 0, 0, 0, 0, 0, 0, 0, 0, 0, 0, 0, 0, 0, 0, 0, 0, 0, 0, 0, 0, 0, 0, 0, 0, 0, 0, 0, 0, 0, 0, 0, 0, 0, 0, 0, 0, 0, 0, 0, 0, 0, 0, 0, 0, 0, 0, 0, 0, 0, 0, 0, 0, 0, 0, 0, 0, 0, 0, 0, 0, 0, 0, 0, 0, 0, 0, 0, 0, 0, 0, 0, 0, 0, 0, 0, 0, 0, 0, 0, 0, 0, 0, 0, 0, 0, 0, 0, 0, 0, 0, 0, 0, 0, 0, 0, 0, 0, 0, 0, 0, 0, 0, 0, 0, 0, 0, 0, 0, 0, 0, 0, 0, 0, 0, 0, 0, 0, 0, 0, 0, 0, 0, 0, 0, 0, 0, 0, 0, 0, 0, 0, 0, 0, 0, 0, 0, 0, 0, 0, 0, 0, 0, 0, 0, 0, 0, 0, 0, 0, 0, 0, 0, 0, 0, 0, 0, 0, 0, 0, 0, 0, 0, 0, 0, 0, 0, 0, 0, 0, 0, 0, 0, 0, 0, 0, 0, 0, 0, 0, 0, 0, 0, 0, 0, 0, 0, 0, 0, 0, 0, 0, 0, 0, 0, 0, 0, 0, 0, 0, 0, 0, 0, 0, 0, 0, 0, 0, 0, 0, 0, 0, 0, 0, 0, 0, 0, 0, 0, 0, 0, 0, 0, 0, 0, 0, 0, 0, 0, 0, 0, 0, 0, 0, 0, 0, 0, 0, 0, 0, 0, 0, 0, 0, 0, 0, 0, 0, 0, 0, 0, 0, 0, 0, 0, 0, 0, 0, 0, 0, 0, 0, 0, 0, 0, 0, 0, 0, 0, 0, 0, 0, 0, 0, 0, 0, 0, 0, 0, 0, 0, 0, 0, 0, 0, 0, 0, 0, 0, 0, 0, 0, 0, 0, 0, 0, 0, 0, 0, 0, 0, 0, 0, 0, 0, 0, 0, 0, 0, 0, 0, 0, 0, 0, 0, 0, 0, 0, 0, 0, 0, 0, 0, 0, 0, 0, 0, 0, 0, 0, 0, 0, 0, 0, 0, 0, 0, 0, 0, 0, 0, 0, 0, 0, 0, 0, 0, 0, 0, 0, 0, 0, 0, 0, 0, 0, 0, 0, 0, 0, 0, 0, 0, 0, 0, 0, 0, 0])
me_x.polygons.foreach_set('material_index', [0, 0, 0, 0, 0, 0, 0, 0, 0, 0, 0, 0, 0, 0, 0, 0, 0, 0, 0, 0, 0, 0, 0, 0, 0, 0, 0, 0, 0, 0, 0, 0, 0, 0, 0, 0, 0, 0, 0, 0, 0, 0, 0, 0, 0, 0, 0, 0, 0, 0, 0, 0, 0, 0, 0, 0, 0, 0, 0, 0, 0, 0, 0, 0, 0, 0, 1, 0, 0, 0, 0, 0, 0, 0, 0, 0, 0, 0, 0, 0, 0, 0, 0, 0, 0, 0, 0, 0, 0, 0, 0, 0, 0, 0, 0, 0, 0, 0, 1, 1, 1, 1, 1, 1, 1, 1, 1, 1, 1, 1, 1, 1, 1, 1, 1, 1, 1, 1, 1, 1, 1, 1, 1, 1, 1, 1, 1, 1, 1, 1, 1, 1, 1, 1, 1, 1, 1, 1, 1, 1, 1, 1, 1, 1, 1, 1, 1, 1, 1, 1, 1, 1, 1, 1, 1, 1, 1, 1, 1, 1, 1, 1, 1, 1, 1, 1, 1, 1, 1, 1, 1, 1, 1, 1, 1, 1, 1, 1, 1, 1, 1, 1, 1, 1, 1, 1, 1, 1, 1, 1, 1, 1, 1, 1, 1, 1, 1, 1, 1, 1, 1, 1, 1, 1, 1, 1, 1, 1, 1, 1, 1, 1, 1, 1, 1, 1, 1, 1, 1, 1, 1, 1, 1, 1, 1, 1, 1, 1, 1, 1, 1, 1, 1, 1, 1, 1, 1, 1, 1, 1, 1, 1, 1, 1, 1, 1, 1, 1, 1, 1, 1, 1, 1, 1, 1, 1, 1, 1, 1, 1, 1, 1, 1, 1, 1, 1, 1, 1, 1, 1, 1, 1, 1, 1, 1, 1, 1, 1, 1, 1, 1, 1, 1, 1, 1, 1, 1, 1, 1, 1, 1, 1, 1, 1, 1, 1, 1, 1, 1, 1, 1, 1, 1, 1, 1, 1, 1, 1, 1, 1, 1, 1, 1, 1, 1, 1, 1, 1, 1, 1, 1, 1, 1, 1, 1, 1, 1, 1, 1, 1, 1, 1, 1, 1, 1, 1, 1, 1, 1, 1, 1, 1, 1, 1, 1, 1, 1, 1, 1, 1, 1, 1, 1, 1, 1, 1, 1, 1, 1, 1, 1, 1, 1, 1, 1, 1, 1, 1, 1, 1, 1, 1, 1, 1, 1, 1, 1, 1, 1, 1, 1, 1, 1, 1, 1, 1, 1, 1, 1, 1, 1, 1, 1, 1, 1, 1, 1, 1, 1, 1, 1, 1, 1, 1, 1, 1, 1, 1, 1, 1, 1, 1, 1, 1, 1, 1, 1, 1, 1, 1, 1, 1, 1, 1, 1, 1, 1, 1, 1, 1, 1, 1, 1, 1, 1, 1, 1, 1, 1, 1, 1, 1, 1, 1, 1, 1, 1, 1, 1, 1, 1, 1, 1, 1, 1, 1, 1, 1, 1, 1, 1, 1, 1, 1, 1, 1, 1, 1, 1, 1, 1, 1, 1, 1, 1, 1, 1, 1, 1, 1, 1, 1, 1, 1, 1, 1, 1, 1, 1, 1, 1, 1, 1, 1, 1, 1, 1, 1, 1, 1, 1, 1, 1, 1, 1, 1, 1, 1, 1, 1, 1, 1, 1, 1, 1])
_uv = me_x.uv_layers.new(name='UVマップ')
_uv.uv.foreach_set('vector', [0.5579, 0.1144, 0.5701, 0.08501, 0.5878, 0.05856, 0.6103, 0.03606, 0.6367, 0.01838, 0.6661, 0.006207, 0.6973, 0.0, 0.7291, 9.811e-09, 0.7604, 0.006207, 0.7897, 0.01838, 0.8162, 0.03606, 0.8387, 0.05856, 0.8564, 0.08501, 0.8686, 0.1144, 0.8748, 0.1456, 0.8748, 0.1774, 0.8686, 0.2086, 0.8564, 0.238, 0.8387, 0.2645, 0.8162, 0.287, 0.7897, 0.3047, 0.7604, 0.3168, 0.7291, 0.323, 0.6973, 0.323, 0.6661, 0.3168, 0.6367, 0.3047, 0.6103, 0.287, 0.5878, 0.2645, 0.5701, 0.238, 0.5579, 0.2086, 0.5517, 0.1774, 0.5517, 0.1456, 0.6137, 0.7156, 0.6184, 0.711, 0.638, 0.7347, 0.6376, 0.735, 0.6211, 0.9251, 0.5847, 0.9178, 0.5905, 0.8981, 0.6229, 0.9046, 0.7596, 0.5908, 0.7858, 0.617, 0.77, 0.6302, 0.7467, 0.6068, 0.5848, 0.5558, 0.6212, 0.5486, 0.6234, 0.5691, 0.5909, 0.5755, 0.5847, 0.9178, 0.5505, 0.9037, 0.56, 0.8854, 0.5905, 0.8981, 0.7858, 0.617, 0.8064, 0.6478, 0.7883, 0.6577, 0.77, 0.6302, 0.6212, 0.5486, 0.6582, 0.5487, 0.6564, 0.5692, 0.6234, 0.5691, 0.5505, 0.9037, 0.5196, 0.8831, 0.5325, 0.867, 0.56, 0.8854, 0.8064, 0.6478, 0.8205, 0.682, 0.8009, 0.6882, 0.7883, 0.6577, 0.6582, 0.5487, 0.6946, 0.5559, 0.6888, 0.5757, 0.6564, 0.5692, 0.5196, 0.8831, 0.4934, 0.8568, 0.5092, 0.8436, 0.5325, 0.867, 0.8205, 0.682, 0.8277, 0.7184, 0.8073, 0.7206, 0.8009, 0.6882, 0.6946, 0.5559, 0.7288, 0.5701, 0.7193, 0.5884, 0.6888, 0.5757, 0.4934, 0.8568, 0.4728, 0.826, 0.4909, 0.8161, 0.5092, 0.8436, 0.8277, 0.7184, 0.8277, 0.7554, 0.8072, 0.7536, 0.8073, 0.7206, 0.4728, 0.826, 0.4586, 0.7917, 0.4783, 0.7856, 0.4909, 0.8161, 0.8277, 0.7554, 0.8205, 0.7917, 0.8008, 0.7859, 0.8072, 0.7536, 0.4586, 0.7917, 0.4514, 0.7554, 0.4718, 0.7532, 0.4783, 0.7856, 0.8205, 0.7917, 0.8063, 0.826, 0.7881, 0.8164, 0.8008, 0.7859, 0.4514, 0.7554, 0.4514, 0.7183, 0.4719, 0.7201, 0.4718, 0.7532, 0.8063, 0.826, 0.7858, 0.8568, 0.7697, 0.8439, 0.7881, 0.8164, 0.4514, 0.7183, 0.4586, 0.6819, 0.4784, 0.6877, 0.4719, 0.7201, 0.7858, 0.8568, 0.7596, 0.883, 0.7464, 0.8672, 0.7697, 0.8439, 0.4586, 0.6819, 0.4728, 0.6477, 0.4911, 0.6572, 0.4784, 0.6877, 0.7596, 0.883, 0.7288, 0.9036, 0.7189, 0.8856, 0.7464, 0.8672, 0.4728, 0.6477, 0.4934, 0.6168, 0.5095, 0.6297, 0.4911, 0.6572, 0.7288, 0.9036, 0.6945, 0.9178, 0.6883, 0.8982, 0.7189, 0.8856, 0.4934, 0.6168, 0.5197, 0.5906, 0.5329, 0.6064, 0.5095, 0.6297, 0.6945, 0.9178, 0.6582, 0.9251, 0.6559, 0.9046, 0.6883, 0.8982, 0.5197, 0.5906, 0.5505, 0.57, 0.5604, 0.5881, 0.5329, 0.6064, 0.6582, 0.9251, 0.6211, 0.9251, 0.6229, 0.9046, 0.6559, 0.9046, 0.7288, 0.5701, 0.7596, 0.5908, 0.7467, 0.6068, 0.7193, 0.5884, 0.5505, 0.57, 0.5848, 0.5558, 0.5909, 0.5755, 0.5604, 0.5881, 0.6608, 0.711, 0.6554, 0.7073, 0.7193, 0.5884, 0.7467, 0.6068, 0.6655, 0.7156, 0.6608, 0.711, 0.7467, 0.6068, 0.77, 0.6302, 0.6691, 0.7211, 0.6655, 0.7156, 0.77, 0.6302, 0.7883, 0.6577, 0.6716, 0.7271, 0.6691, 0.7211, 0.7883, 0.6577, 0.8009, 0.6882, 0.6729, 0.7336, 0.6716, 0.7271, 0.8009, 0.6882, 0.8073, 0.7206, 0.6729, 0.7401, 0.6729, 0.7336, 0.8073, 0.7206, 0.8072, 0.7536, 0.6716, 0.7465, 0.6729, 0.7401, 0.8072, 0.7536, 0.8008, 0.7859, 0.6691, 0.7526, 0.6716, 0.7465, 0.8008, 0.7859, 0.7881, 0.8164, 0.6655, 0.7581, 0.6691, 0.7526, 0.7881, 0.8164, 0.7697, 0.8439, 0.6609, 0.7627, 0.6655, 0.7581, 0.7697, 0.8439, 0.7464, 0.8672, 0.6554, 0.7663, 0.6609, 0.7627, 0.7464, 0.8672, 0.7189, 0.8856, 0.6493, 0.7689, 0.6554, 0.7663, 0.7189, 0.8856, 0.6883, 0.8982, 0.6429, 0.7702, 0.6493, 0.7689, 0.6883, 0.8982, 0.6559, 0.9046, 0.6364, 0.7702, 0.6429, 0.7702, 0.6559, 0.9046, 0.6229, 0.9046, 0.6299, 0.7689, 0.6364, 0.7702, 0.6229, 0.9046, 0.5905, 0.8981, 0.6239, 0.7664, 0.6299, 0.7689, 0.5905, 0.8981, 0.56, 0.8854, 0.6184, 0.7627, 0.6239, 0.7664, 0.56, 0.8854, 0.5325, 0.867, 0.6138, 0.7581, 0.6184, 0.7627, 0.5325, 0.867, 0.5092, 0.8436, 0.6101, 0.7527, 0.6138, 0.7581, 0.5092, 0.8436, 0.4909, 0.8161, 0.6076, 0.7466, 0.6101, 0.7527, 0.4909, 0.8161, 0.4783, 0.7856, 0.6063, 0.7402, 0.6076, 0.7466, 0.4783, 0.7856, 0.4718, 0.7532, 0.6063, 0.7336, 0.6063, 0.7402, 0.4718, 0.7532, 0.4719, 0.7201, 0.6076, 0.7272, 0.6063, 0.7336, 0.4719, 0.7201, 0.4784, 0.6877, 0.6101, 0.7211, 0.6076, 0.7272, 0.4784, 0.6877, 0.4911, 0.6572, 0.6137, 0.7156, 0.6101, 0.7211, 0.4911, 0.6572, 0.5095, 0.6297, 0.6184, 0.711, 0.6137, 0.7156, 0.5095, 0.6297, 0.5329, 0.6064, 0.6238, 0.7074, 0.6184, 0.711, 0.5329, 0.6064, 0.5604, 0.5881, 0.6299, 0.7048, 0.6238, 0.7074, 0.5604, 0.5881, 0.5909, 0.5755, 0.6363, 0.7036, 0.6299, 0.7048, 0.5909, 0.5755, 0.6234, 0.5691, 0.6429, 0.7036, 0.6363, 0.7036, 0.6234, 0.5691, 0.6564, 0.5692, 0.6493, 0.7048, 0.6429, 0.7036, 0.6564, 0.5692, 0.6888, 0.5757, 0.6554, 0.7073, 0.6493, 0.7048, 0.6888, 0.5757, 0.7193, 0.5884, 0.2539, 0.4679, 0.2164, 0.4601, 0.2174, 0.4568, 0.2543, 0.4646, 0.6493, 0.7689, 0.6429, 0.7702, 0.6398, 0.7396, 0.6403, 0.7395, 0.6184, 0.711, 0.6238, 0.7074, 0.6384, 0.7344, 0.638, 0.7347, 0.6429, 0.7702, 0.6364, 0.7702, 0.6392, 0.7396, 0.6398, 0.7396, 0.6554, 0.7073, 0.6608, 0.711, 0.6414, 0.7348, 0.6409, 0.7345, 0.6238, 0.7074, 0.6299, 0.7048, 0.6389, 0.7342, 0.6384, 0.7344, 0.6364, 0.7702, 0.6299, 0.7689, 0.6387, 0.7394, 0.6392, 0.7396, 0.6608, 0.711, 0.6655, 0.7156, 0.6417, 0.7352, 0.6414, 0.7348, 0.6299, 0.7048, 0.6363, 0.7036, 0.6394, 0.7341, 0.6389, 0.7342, 0.6299, 0.7689, 0.6239, 0.7664, 0.6382, 0.7392, 0.6387, 0.7394, 0.6655, 0.7156, 0.6691, 0.7211, 0.642, 0.7357, 0.6417, 0.7352, 0.6363, 0.7036, 0.6429, 0.7036, 0.64, 0.7341, 0.6394, 0.7341, 0.6239, 0.7664, 0.6184, 0.7627, 0.6378, 0.7389, 0.6382, 0.7392, 0.6691, 0.7211, 0.6716, 0.7271, 0.6422, 0.7362, 0.642, 0.7357, 0.6429, 0.7036, 0.6493, 0.7048, 0.6405, 0.7343, 0.64, 0.7341, 0.6184, 0.7627, 0.6138, 0.7581, 0.6374, 0.7385, 0.6378, 0.7389, 0.6716, 0.7271, 0.6729, 0.7336, 0.6423, 0.7367, 0.6422, 0.7362, 0.6493, 0.7048, 0.6554, 0.7073, 0.6409, 0.7345, 0.6405, 0.7343, 0.6138, 0.7581, 0.6101, 0.7527, 0.6372, 0.738, 0.6374, 0.7385, 0.6729, 0.7336, 0.6729, 0.7401, 0.6423, 0.7373, 0.6423, 0.7367, 0.6101, 0.7527, 0.6076, 0.7466, 0.637, 0.7375, 0.6372, 0.738, 0.6729, 0.7401, 0.6716, 0.7465, 0.6421, 0.7378, 0.6423, 0.7373, 0.6076, 0.7466, 0.6063, 0.7402, 0.6369, 0.737, 0.637, 0.7375, 0.6716, 0.7465, 0.6691, 0.7526, 0.6419, 0.7383, 0.6421, 0.7378, 0.6063, 0.7402, 0.6063, 0.7336, 0.6369, 0.7365, 0.6369, 0.737, 0.6691, 0.7526, 0.6655, 0.7581, 0.6416, 0.7387, 0.6419, 0.7383, 0.6063, 0.7336, 0.6076, 0.7272, 0.637, 0.7359, 0.6369, 0.7365, 0.6655, 0.7581, 0.6609, 0.7627, 0.6412, 0.7391, 0.6416, 0.7387, 0.6076, 0.7272, 0.6101, 0.7211, 0.6373, 0.7355, 0.637, 0.7359, 0.6609, 0.7627, 0.6554, 0.7663, 0.6408, 0.7393, 0.6412, 0.7391, 0.6101, 0.7211, 0.6137, 0.7156, 0.6376, 0.735, 0.6373, 0.7355, 0.6554, 0.7663, 0.6493, 0.7689, 0.6403, 0.7395, 0.6408, 0.7393, 0.1599, 0.9913, 0.1188, 0.9743, 0.08182, 0.9496, 0.05038, 0.9182, 0.02569, 0.8812, 0.008673, 0.8401, 0.0, 0.7965, 3.924e-08, 0.7521, 0.008673, 0.7085, 0.02569, 0.6674, 0.05038, 0.6304, 0.08182, 0.599, 0.1188, 0.5743, 0.1599, 0.5573, 0.2035, 0.5486, 0.2479, 0.5486, 0.2915, 0.5573, 0.3326, 0.5743, 0.3696, 0.599, 0.401, 0.6304, 0.4257, 0.6674, 0.4427, 0.7085, 0.4514, 0.7521, 0.4514, 0.7965, 0.4427, 0.8401, 0.4257, 0.8812, 0.401, 0.9182, 0.3696, 0.9496, 0.3326, 0.9743, 0.2915, 0.9913, 0.2479, 1.0, 0.2035, 1.0, 0.4036, 0.5186, 0.3531, 0.5387, 0.3398, 0.4947, 0.3819, 0.4779, 0.3014, 0.0, 0.354, 0.009799, 0.3418, 0.05354, 0.2977, 0.0454, 0.09881, 0.4856, 0.06059, 0.4477, 0.09555, 0.4184, 0.1276, 0.45, 0.354, 0.009799, 0.404, 0.02989, 0.3833, 0.07076, 0.3418, 0.05354, 0.06059, 0.4477, 0.03058, 0.4026, 0.07082, 0.3807, 0.09555, 0.4184, 0.404, 0.02989, 0.4494, 0.05919, 0.4212, 0.09522, 0.3833, 0.07076, 0.03058, 0.4026, 0.01017, 0.3525, 0.05388, 0.339, 0.07082, 0.3807, 0.4494, 0.05919, 0.4882, 0.09718, 0.4531, 0.1272, 0.4212, 0.09522, 0.01017, 0.3525, 0.0, 0.2995, 0.04543, 0.2948, 0.05388, 0.339, 0.4882, 0.09718, 0.5191, 0.142, 0.4789, 0.1646, 0.4531, 0.1272, 0.0, 0.2995, 0.0003327, 0.2457, 0.04579, 0.2498, 0.04543, 0.2948, 0.5191, 0.142, 0.5405, 0.1924, 0.4962, 0.2067, 0.4789, 0.1646, 0.0003327, 0.2457, 0.01099, 0.193, 0.05494, 0.2059, 0.04579, 0.2498, 0.5405, 0.1924, 0.5517, 0.2461, 0.5056, 0.2514, 0.4962, 0.2067, 0.01099, 0.193, 0.03144, 0.143, 0.07192, 0.1642, 0.05494, 0.2059, 0.5517, 0.2461, 0.5517, 0.3013, 0.5054, 0.2971, 0.5056, 0.2514, 0.03144, 0.143, 0.06175, 0.09802, 0.09735, 0.1269, 0.07192, 0.1642, 0.5517, 0.3013, 0.5406, 0.3552, 0.4961, 0.3419, 0.5054, 0.2971, 0.06175, 0.09802, 0.1004, 0.06003, 0.1295, 0.09532, 0.09735, 0.1269, 0.3531, 0.5387, 0.2998, 0.5486, 0.2953, 0.5029, 0.3398, 0.4947, 0.5406, 0.3552, 0.5192, 0.4056, 0.4782, 0.3839, 0.4961, 0.3419, 0.1004, 0.06003, 0.1455, 0.03046, 0.1672, 0.07064, 0.1295, 0.09532, 0.2998, 0.5486, 0.2457, 0.5479, 0.2501, 0.5024, 0.2953, 0.5029, 0.5192, 0.4056, 0.4883, 0.4508, 0.4525, 0.4214, 0.4782, 0.3839, 0.1455, 0.03046, 0.1954, 0.01027, 0.2089, 0.05376, 0.1672, 0.07064, 0.2457, 0.5479, 0.1928, 0.5368, 0.206, 0.493, 0.2501, 0.5024, 0.4883, 0.4508, 0.4492, 0.4889, 0.42, 0.4532, 0.4525, 0.4214, 0.1954, 0.01027, 0.248, 6.732e-05, 0.2529, 0.04524, 0.2089, 0.05376, 0.1928, 0.5368, 0.1433, 0.5157, 0.1647, 0.4754, 0.206, 0.493, 0.4492, 0.4889, 0.4036, 0.5186, 0.3819, 0.4779, 0.42, 0.4532, 0.248, 6.732e-05, 0.3014, 0.0, 0.2977, 0.0454, 0.2529, 0.04524, 0.1433, 0.5157, 0.09881, 0.4856, 0.1276, 0.45, 0.1647, 0.4754, 0.2923, 0.4684, 0.3301, 0.4613, 0.3398, 0.4947, 0.2953, 0.5029, 0.2539, 0.4679, 0.2923, 0.4684, 0.2953, 0.5029, 0.2501, 0.5024, 0.2164, 0.4601, 0.2539, 0.4679, 0.2501, 0.5024, 0.206, 0.493, 0.1812, 0.4451, 0.2164, 0.4601, 0.206, 0.493, 0.1647, 0.4754, 0.1495, 0.4236, 0.1812, 0.4451, 0.1647, 0.4754, 0.1276, 0.45, 0.1225, 0.3964, 0.1495, 0.4236, 0.1276, 0.45, 0.09555, 0.4184, 0.1015, 0.3645, 0.1225, 0.3964, 0.09555, 0.4184, 0.07082, 0.3807, 0.08702, 0.3291, 0.1015, 0.3645, 0.07082, 0.3807, 0.05388, 0.339, 0.07978, 0.2916, 0.08702, 0.3291, 0.05388, 0.339, 0.04543, 0.2948, 0.08002, 0.2534, 0.07978, 0.2916, 0.04543, 0.2948, 0.04579, 0.2498, 0.08769, 0.216, 0.08002, 0.2534, 0.04579, 0.2498, 0.05494, 0.2059, 0.1025, 0.1807, 0.08769, 0.216, 0.05494, 0.2059, 0.07192, 0.1642, 0.124, 0.1491, 0.1025, 0.1807, 0.07192, 0.1642, 0.09735, 0.1269, 0.1513, 0.1223, 0.124, 0.1491, 0.09735, 0.1269, 0.1295, 0.09532, 0.1833, 0.1012, 0.1513, 0.1223, 0.1295, 0.09532, 0.1672, 0.07064, 0.2187, 0.08679, 0.1833, 0.1012, 0.1672, 0.07064, 0.2089, 0.05376, 0.2562, 0.07945, 0.2187, 0.08679, 0.2089, 0.05376, 0.2529, 0.04524, 0.2944, 0.07943, 0.2562, 0.07945, 0.2529, 0.04524, 0.2977, 0.0454, 0.3319, 0.08672, 0.2944, 0.07943, 0.2977, 0.0454, 0.3418, 0.05354, 0.3673, 0.1012, 0.3319, 0.08672, 0.3418, 0.05354, 0.3833, 0.07076, 0.3993, 0.1223, 0.3673, 0.1012, 0.3833, 0.07076, 0.4212, 0.09522, 0.4265, 0.1493, 0.3993, 0.1223, 0.4212, 0.09522, 0.4531, 0.1272, 0.4481, 0.1812, 0.4265, 0.1493, 0.4531, 0.1272, 0.4789, 0.1646, 0.4629, 0.2169, 0.4481, 0.1812, 0.4789, 0.1646, 0.4962, 0.2067, 0.4705, 0.2548, 0.4629, 0.2169, 0.4962, 0.2067, 0.5056, 0.2514, 0.4704, 0.2935, 0.4705, 0.2548, 0.5056, 0.2514, 0.5054, 0.2971, 0.4626, 0.3315, 0.4704, 0.2935, 0.5054, 0.2971, 0.4961, 0.3419, 0.4476, 0.3671, 0.4626, 0.3315, 0.4961, 0.3419, 0.4782, 0.3839, 0.4258, 0.399, 0.4476, 0.3671, 0.4782, 0.3839, 0.4525, 0.4214, 0.3982, 0.426, 0.4258, 0.399, 0.4525, 0.4214, 0.42, 0.4532, 0.3659, 0.447, 0.3982, 0.426, 0.42, 0.4532, 0.3819, 0.4779, 0.3301, 0.4613, 0.3659, 0.447, 0.3819, 0.4779, 0.3398, 0.4947, 0.09537, 0.3267, 0.08845, 0.2908, 0.09175, 0.2905, 0.09855, 0.3257, 0.4258, 0.399, 0.3982, 0.426, 0.396, 0.4233, 0.4231, 0.3968, 0.2187, 0.08679, 0.2562, 0.07945, 0.2565, 0.08281, 0.2197, 0.09003, 0.2164, 0.4601, 0.1812, 0.4451, 0.1828, 0.4421, 0.2174, 0.4568, 0.3982, 0.426, 0.3659, 0.447, 0.3643, 0.444, 0.396, 0.4233, 0.2562, 0.07945, 0.2944, 0.07943, 0.2941, 0.08279, 0.2565, 0.08281, 0.1812, 0.4451, 0.1495, 0.4236, 0.1516, 0.421, 0.1828, 0.4421, 0.3659, 0.447, 0.3301, 0.4613, 0.3292, 0.458, 0.3643, 0.444, 0.2944, 0.07943, 0.3319, 0.08672, 0.3309, 0.08996, 0.2941, 0.08279, 0.1495, 0.4236, 0.1225, 0.3964, 0.1252, 0.3943, 0.1516, 0.421, 0.3319, 0.08672, 0.3673, 0.1012, 0.3657, 0.1042, 0.3309, 0.08996, 0.1225, 0.3964, 0.1015, 0.3645, 0.1044, 0.363, 0.1252, 0.3943, 0.3673, 0.1012, 0.3993, 0.1223, 0.3971, 0.1249, 0.3657, 0.1042, 0.1015, 0.3645, 0.08702, 0.3291, 0.09025, 0.3282, 0.1044, 0.363, 0.3993, 0.1223, 0.4265, 0.1493, 0.4239, 0.1515, 0.3971, 0.1249, 0.08702, 0.3291, 0.07978, 0.2916, 0.08314, 0.2913, 0.09025, 0.3282, 0.4265, 0.1493, 0.4481, 0.1812, 0.4451, 0.1829, 0.4239, 0.1515, 0.07978, 0.2916, 0.08002, 0.2534, 0.08338, 0.2538, 0.08314, 0.2913, 0.4481, 0.1812, 0.4629, 0.2169, 0.4597, 0.2179, 0.4451, 0.1829, 0.08002, 0.2534, 0.08769, 0.216, 0.09092, 0.217, 0.08338, 0.2538, 0.4629, 0.2169, 0.4705, 0.2548, 0.4671, 0.2552, 0.4597, 0.2179, 0.08769, 0.216, 0.1025, 0.1807, 0.1055, 0.1823, 0.09092, 0.217, 0.4705, 0.2548, 0.4704, 0.2935, 0.467, 0.2932, 0.4671, 0.2552, 0.1025, 0.1807, 0.124, 0.1491, 0.1266, 0.1512, 0.1055, 0.1823, 0.4704, 0.2935, 0.4626, 0.3315, 0.4594, 0.3305, 0.467, 0.2932, 0.124, 0.1491, 0.1513, 0.1223, 0.1534, 0.1249, 0.1266, 0.1512, 0.3301, 0.4613, 0.2923, 0.4684, 0.292, 0.465, 0.3292, 0.458, 0.4626, 0.3315, 0.4476, 0.3671, 0.4445, 0.3655, 0.4594, 0.3305, 0.1513, 0.1223, 0.1833, 0.1012, 0.1849, 0.1042, 0.1534, 0.1249, 0.2923, 0.4684, 0.2539, 0.4679, 0.2543, 0.4646, 0.292, 0.465, 0.4476, 0.3671, 0.4258, 0.399, 0.4231, 0.3968, 0.4445, 0.3655, 0.1833, 0.1012, 0.2187, 0.08679, 0.2197, 0.09003, 0.1849, 0.1042, 0.2916, 0.4596, 0.3277, 0.4529, 0.3292, 0.458, 0.292, 0.465, 0.2549, 0.4592, 0.2916, 0.4596, 0.292, 0.465, 0.2543, 0.4646, 0.219, 0.4517, 0.2549, 0.4592, 0.2543, 0.4646, 0.2174, 0.4568, 0.1853, 0.4375, 0.219, 0.4517, 0.2174, 0.4568, 0.1828, 0.4421, 0.155, 0.4169, 0.1853, 0.4375, 0.1828, 0.4421, 0.1516, 0.421, 0.1293, 0.391, 0.155, 0.4169, 0.1516, 0.421, 0.1252, 0.3943, 0.1092, 0.3605, 0.1293, 0.391, 0.1252, 0.3943, 0.1044, 0.363, 0.09537, 0.3267, 0.1092, 0.3605, 0.1044, 0.363, 0.09025, 0.3282, 0.08845, 0.2908, 0.09537, 0.3267, 0.09025, 0.3282, 0.08314, 0.2913, 0.08868, 0.2543, 0.08845, 0.2908, 0.08314, 0.2913, 0.08338, 0.2538, 0.09603, 0.2186, 0.08868, 0.2543, 0.08338, 0.2538, 0.09092, 0.217, 0.1101, 0.1849, 0.09603, 0.2186, 0.09092, 0.217, 0.1055, 0.1823, 0.1307, 0.1547, 0.1101, 0.1849, 0.1055, 0.1823, 0.1266, 0.1512, 0.1568, 0.129, 0.1307, 0.1547, 0.1266, 0.1512, 0.1534, 0.1249, 0.1873, 0.109, 0.1568, 0.129, 0.1534, 0.1249, 0.1849, 0.1042, 0.2212, 0.09514, 0.1873, 0.109, 0.1849, 0.1042, 0.2197, 0.09003, 0.257, 0.08812, 0.2212, 0.09514, 0.2197, 0.09003, 0.2565, 0.08281, 0.2935, 0.08811, 0.257, 0.08812, 0.2565, 0.08281, 0.2941, 0.08279, 0.3294, 0.09505, 0.2935, 0.08811, 0.2941, 0.08279, 0.3309, 0.08996, 0.3632, 0.1089, 0.3294, 0.09505, 0.3309, 0.08996, 0.3657, 0.1042, 0.3938, 0.129, 0.3632, 0.1089, 0.3657, 0.1042, 0.3971, 0.1249, 0.4198, 0.1549, 0.3938, 0.129, 0.3971, 0.1249, 0.4239, 0.1515, 0.4403, 0.1854, 0.4198, 0.1549, 0.4239, 0.1515, 0.4451, 0.1829, 0.4545, 0.2195, 0.4403, 0.1854, 0.4451, 0.1829, 0.4597, 0.2179, 0.4617, 0.2557, 0.4545, 0.2195, 0.4597, 0.2179, 0.4671, 0.2552, 0.4616, 0.2926, 0.4617, 0.2557, 0.4671, 0.2552, 0.467, 0.2932, 0.4542, 0.3289, 0.4616, 0.2926, 0.467, 0.2932, 0.4594, 0.3305, 0.4398, 0.3629, 0.4542, 0.3289, 0.4594, 0.3305, 0.4445, 0.3655, 0.419, 0.3933, 0.4398, 0.3629, 0.4445, 0.3655, 0.4231, 0.3968, 0.3927, 0.4191, 0.419, 0.3933, 0.4231, 0.3968, 0.396, 0.4233, 0.3618, 0.4392, 0.3927, 0.4191, 0.396, 0.4233, 0.3643, 0.444, 0.3277, 0.4529, 0.3618, 0.4392, 0.3643, 0.444, 0.3292, 0.458, 0.1762, 0.1531, 0.2017, 0.1363, 0.2033, 0.1392, 0.1782, 0.1556, 0.4198, 0.1549, 0.4403, 0.1854, 0.4374, 0.187, 0.4172, 0.157, 0.08845, 0.2908, 0.08868, 0.2543, 0.09198, 0.2547, 0.09175, 0.2905, 0.4403, 0.1854, 0.4545, 0.2195, 0.4513, 0.2204, 0.4374, 0.187, 0.08868, 0.2543, 0.09603, 0.2186, 0.09921, 0.2195, 0.09198, 0.2547, 0.4545, 0.2195, 0.4617, 0.2557, 0.4584, 0.256, 0.4513, 0.2204, 0.09603, 0.2186, 0.1101, 0.1849, 0.1131, 0.1864, 0.09921, 0.2195, 0.4617, 0.2557, 0.4616, 0.2926, 0.4583, 0.2923, 0.4584, 0.256, 0.1101, 0.1849, 0.1307, 0.1547, 0.1332, 0.1568, 0.1131, 0.1864, 0.4616, 0.2926, 0.4542, 0.3289, 0.451, 0.3279, 0.4583, 0.2923, 0.1307, 0.1547, 0.1568, 0.129, 0.1589, 0.1316, 0.1332, 0.1568, 0.3277, 0.4529, 0.2916, 0.4596, 0.2913, 0.4563, 0.3267, 0.4497, 0.4542, 0.3289, 0.4398, 0.3629, 0.4369, 0.3613, 0.451, 0.3279, 0.1568, 0.129, 0.1873, 0.109, 0.1889, 0.1119, 0.1589, 0.1316, 0.2916, 0.4596, 0.2549, 0.4592, 0.2552, 0.4559, 0.2913, 0.4563, 0.4398, 0.3629, 0.419, 0.3933, 0.4165, 0.3912, 0.4369, 0.3613, 0.1873, 0.109, 0.2212, 0.09514, 0.2221, 0.09832, 0.1889, 0.1119, 0.2549, 0.4592, 0.219, 0.4517, 0.22, 0.4486, 0.2552, 0.4559, 0.419, 0.3933, 0.3927, 0.4191, 0.3906, 0.4165, 0.4165, 0.3912, 0.2212, 0.09514, 0.257, 0.08812, 0.2573, 0.09142, 0.2221, 0.09832, 0.219, 0.4517, 0.1853, 0.4375, 0.1869, 0.4345, 0.22, 0.4486, 0.3927, 0.4191, 0.3618, 0.4392, 0.3603, 0.4363, 0.3906, 0.4165, 0.257, 0.08812, 0.2935, 0.08811, 0.2932, 0.09142, 0.2573, 0.09142, 0.1853, 0.4375, 0.155, 0.4169, 0.1572, 0.4143, 0.1869, 0.4345, 0.3618, 0.4392, 0.3277, 0.4529, 0.3267, 0.4497, 0.3603, 0.4363, 0.2935, 0.08811, 0.3294, 0.09505, 0.3285, 0.09823, 0.2932, 0.09142, 0.155, 0.4169, 0.1293, 0.391, 0.1319, 0.3889, 0.1572, 0.4143, 0.3294, 0.09505, 0.3632, 0.1089, 0.3616, 0.1118, 0.3285, 0.09823, 0.1293, 0.391, 0.1092, 0.3605, 0.1121, 0.3589, 0.1319, 0.3889, 0.3632, 0.1089, 0.3938, 0.129, 0.3917, 0.1316, 0.3616, 0.1118, 0.1092, 0.3605, 0.09537, 0.3267, 0.09855, 0.3257, 0.1121, 0.3589, 0.3938, 0.129, 0.4198, 0.1549, 0.4172, 0.157, 0.3917, 0.1316, 0.2888, 0.4288, 0.319, 0.4231, 0.3267, 0.4497, 0.2913, 0.4563, 0.2582, 0.4285, 0.2888, 0.4288, 0.2913, 0.4563, 0.2552, 0.4559, 0.2282, 0.4223, 0.2582, 0.4285, 0.2552, 0.4559, 0.22, 0.4486, 0.2, 0.4104, 0.2282, 0.4223, 0.22, 0.4486, 0.1869, 0.4345, 0.1747, 0.3933, 0.2, 0.4104, 0.1869, 0.4345, 0.1572, 0.4143, 0.1533, 0.3714, 0.1747, 0.3933, 0.1572, 0.4143, 0.1319, 0.3889, 0.1365, 0.346, 0.1533, 0.3714, 0.1319, 0.3889, 0.1121, 0.3589, 0.1249, 0.3178, 0.1365, 0.346, 0.1121, 0.3589, 0.09855, 0.3257, 0.1191, 0.2879, 0.1249, 0.3178, 0.09855, 0.3257, 0.09175, 0.2905, 0.1192, 0.2575, 0.1191, 0.2879, 0.09175, 0.2905, 0.09198, 0.2547, 0.1254, 0.2277, 0.1192, 0.2575, 0.09198, 0.2547, 0.09921, 0.2195, 0.1373, 0.1996, 0.1254, 0.2277, 0.09921, 0.2195, 0.1131, 0.1864, 0.1544, 0.1745, 0.1373, 0.1996, 0.1131, 0.1864, 0.1332, 0.1568, 0.1762, 0.1531, 0.1544, 0.1745, 0.1332, 0.1568, 0.1589, 0.1316, 0.2017, 0.1363, 0.1762, 0.1531, 0.1589, 0.1316, 0.1889, 0.1119, 0.23, 0.1247, 0.2017, 0.1363, 0.1889, 0.1119, 0.2221, 0.09832, 0.26, 0.1188, 0.23, 0.1247, 0.2221, 0.09832, 0.2573, 0.09142, 0.2906, 0.1187, 0.26, 0.1188, 0.2573, 0.09142, 0.2932, 0.09142, 0.3206, 0.1246, 0.2906, 0.1187, 0.2932, 0.09142, 0.3285, 0.09823, 0.3488, 0.1361, 0.3206, 0.1246, 0.3285, 0.09823, 0.3616, 0.1118, 0.3742, 0.153, 0.3488, 0.1361, 0.3616, 0.1118, 0.3917, 0.1316, 0.3959, 0.1746, 0.3742, 0.153, 0.3917, 0.1316, 0.4172, 0.157, 0.4129, 0.2001, 0.3959, 0.1746, 0.4172, 0.157, 0.4374, 0.187, 0.4247, 0.2285, 0.4129, 0.2001, 0.4374, 0.187, 0.4513, 0.2204, 0.4306, 0.2587, 0.4247, 0.2285, 0.4513, 0.2204, 0.4584, 0.256, 0.4306, 0.2895, 0.4306, 0.2587, 0.4584, 0.256, 0.4583, 0.2923, 0.4244, 0.3196, 0.4306, 0.2895, 0.4583, 0.2923, 0.451, 0.3279, 0.4125, 0.348, 0.4244, 0.3196, 0.451, 0.3279, 0.4369, 0.3613, 0.3952, 0.3734, 0.4125, 0.348, 0.4369, 0.3613, 0.4165, 0.3912, 0.3732, 0.3948, 0.3952, 0.3734, 0.4165, 0.3912, 0.3906, 0.4165, 0.3475, 0.4117, 0.3732, 0.3948, 0.3906, 0.4165, 0.3603, 0.4363, 0.319, 0.4231, 0.3475, 0.4117, 0.3603, 0.4363, 0.3267, 0.4497, 0.345, 0.1433, 0.3691, 0.1593, 0.3671, 0.1618, 0.3435, 0.1462, 0.2888, 0.4288, 0.2582, 0.4285, 0.2585, 0.4252, 0.2885, 0.4255, 0.4125, 0.348, 0.3952, 0.3734, 0.3927, 0.3713, 0.4096, 0.3464, 0.2017, 0.1363, 0.23, 0.1247, 0.231, 0.1278, 0.2033, 0.1392, 0.2582, 0.4285, 0.2282, 0.4223, 0.2292, 0.4191, 0.2585, 0.4252, 0.3952, 0.3734, 0.3732, 0.3948, 0.3711, 0.3923, 0.3927, 0.3713, 0.23, 0.1247, 0.26, 0.1188, 0.2604, 0.122, 0.231, 0.1278, 0.2282, 0.4223, 0.2, 0.4104, 0.2016, 0.4075, 0.2292, 0.4191, 0.3732, 0.3948, 0.3475, 0.4117, 0.346, 0.4088, 0.3711, 0.3923, 0.26, 0.1188, 0.2906, 0.1187, 0.2903, 0.122, 0.2604, 0.122, 0.2, 0.4104, 0.1747, 0.3933, 0.1768, 0.3907, 0.2016, 0.4075, 0.3475, 0.4117, 0.319, 0.4231, 0.3181, 0.4199, 0.346, 0.4088, 0.2906, 0.1187, 0.3206, 0.1246, 0.3196, 0.1277, 0.2903, 0.122, 0.1747, 0.3933, 0.1533, 0.3714, 0.1559, 0.3694, 0.1768, 0.3907, 0.3206, 0.1246, 0.3488, 0.1361, 0.3473, 0.139, 0.3196, 0.1277, 0.1533, 0.3714, 0.1365, 0.346, 0.1394, 0.3445, 0.1559, 0.3694, 0.3488, 0.1361, 0.3742, 0.153, 0.3722, 0.1556, 0.3473, 0.139, 0.1365, 0.346, 0.1249, 0.3178, 0.128, 0.3169, 0.1394, 0.3445, 0.3742, 0.153, 0.3959, 0.1746, 0.3934, 0.1767, 0.3722, 0.1556, 0.1249, 0.3178, 0.1191, 0.2879, 0.1223, 0.2876, 0.128, 0.3169, 0.3959, 0.1746, 0.4129, 0.2001, 0.41, 0.2016, 0.3934, 0.1767, 0.1191, 0.2879, 0.1192, 0.2575, 0.1225, 0.2578, 0.1223, 0.2876, 0.4129, 0.2001, 0.4247, 0.2285, 0.4215, 0.2295, 0.41, 0.2016, 0.1192, 0.2575, 0.1254, 0.2277, 0.1285, 0.2286, 0.1225, 0.2578, 0.4247, 0.2285, 0.4306, 0.2587, 0.4274, 0.259, 0.4215, 0.2295, 0.1254, 0.2277, 0.1373, 0.1996, 0.1401, 0.2012, 0.1285, 0.2286, 0.4306, 0.2587, 0.4306, 0.2895, 0.4273, 0.2892, 0.4274, 0.259, 0.1373, 0.1996, 0.1544, 0.1745, 0.1569, 0.1765, 0.1401, 0.2012, 0.4306, 0.2895, 0.4244, 0.3196, 0.4213, 0.3187, 0.4273, 0.2892, 0.1544, 0.1745, 0.1762, 0.1531, 0.1782, 0.1556, 0.1569, 0.1765, 0.319, 0.4231, 0.2888, 0.4288, 0.2885, 0.4255, 0.3181, 0.4199, 0.4244, 0.3196, 0.4125, 0.348, 0.4096, 0.3464, 0.4213, 0.3187, 0.2881, 0.4206, 0.3167, 0.4152, 0.3181, 0.4199, 0.2885, 0.4255, 0.2591, 0.4204, 0.2881, 0.4206, 0.2885, 0.4255, 0.2585, 0.4252, 0.2306, 0.4145, 0.2591, 0.4204, 0.2585, 0.4252, 0.2292, 0.4191, 0.2039, 0.4032, 0.2306, 0.4145, 0.2292, 0.4191, 0.2016, 0.4075, 0.1799, 0.387, 0.2039, 0.4032, 0.2016, 0.4075, 0.1768, 0.3907, 0.1597, 0.3663, 0.1799, 0.387, 0.1768, 0.3907, 0.1559, 0.3694, 0.1437, 0.3422, 0.1597, 0.3663, 0.1559, 0.3694, 0.1394, 0.3445, 0.1327, 0.3155, 0.1437, 0.3422, 0.1394, 0.3445, 0.128, 0.3169, 0.1272, 0.2872, 0.1327, 0.3155, 0.128, 0.3169, 0.1223, 0.2876, 0.1273, 0.2583, 0.1272, 0.2872, 0.1223, 0.2876, 0.1225, 0.2578, 0.1331, 0.2301, 0.1273, 0.2583, 0.1225, 0.2578, 0.1285, 0.2286, 0.1444, 0.2035, 0.1331, 0.2301, 0.1285, 0.2286, 0.1401, 0.2012, 0.1606, 0.1797, 0.1444, 0.2035, 0.1401, 0.2012, 0.1569, 0.1765, 0.1813, 0.1594, 0.1606, 0.1797, 0.1569, 0.1765, 0.1782, 0.1556, 0.2056, 0.1436, 0.1813, 0.1594, 0.1782, 0.1556, 0.2033, 0.1392, 0.2324, 0.1325, 0.2056, 0.1436, 0.2033, 0.1392, 0.231, 0.1278, 0.2608, 0.1269, 0.2324, 0.1325, 0.231, 0.1278, 0.2604, 0.122, 0.2898, 0.1268, 0.2608, 0.1269, 0.2604, 0.122, 0.2903, 0.122, 0.3182, 0.1324, 0.2898, 0.1268, 0.2903, 0.122, 0.3196, 0.1277, 0.345, 0.1433, 0.3182, 0.1324, 0.3196, 0.1277, 0.3473, 0.139, 0.3691, 0.1593, 0.345, 0.1433, 0.3473, 0.139, 0.3722, 0.1556, 0.3896, 0.1798, 0.3691, 0.1593, 0.3722, 0.1556, 0.3934, 0.1767, 0.4057, 0.2039, 0.3896, 0.1798, 0.3934, 0.1767, 0.41, 0.2016, 0.4168, 0.2309, 0.4057, 0.2039, 0.41, 0.2016, 0.4215, 0.2295, 0.4225, 0.2595, 0.4168, 0.2309, 0.4215, 0.2295, 0.4274, 0.259, 0.4224, 0.2886, 0.4225, 0.2595, 0.4274, 0.259, 0.4273, 0.2892, 0.4166, 0.3172, 0.4224, 0.2886, 0.4273, 0.2892, 0.4213, 0.3187, 0.4053, 0.3441, 0.4166, 0.3172, 0.4213, 0.3187, 0.4096, 0.3464, 0.3889, 0.3681, 0.4053, 0.3441, 0.4096, 0.3464, 0.3927, 0.3713, 0.3681, 0.3885, 0.3889, 0.3681, 0.3927, 0.3713, 0.3711, 0.3923, 0.3437, 0.4044, 0.3681, 0.3885, 0.3711, 0.3923, 0.346, 0.4088, 0.3167, 0.4152, 0.3437, 0.4044, 0.346, 0.4088, 0.3181, 0.4199, 0.3931, 0.2857, 0.3885, 0.3086, 0.3855, 0.3077, 0.39, 0.2854, 0.1437, 0.3422, 0.1327, 0.3155, 0.1357, 0.3146, 0.1465, 0.3407, 0.3691, 0.1593, 0.3896, 0.1798, 0.3871, 0.1818, 0.3671, 0.1618, 0.1327, 0.3155, 0.1272, 0.2872, 0.1303, 0.2869, 0.1357, 0.3146, 0.3896, 0.1798, 0.4057, 0.2039, 0.4029, 0.2055, 0.3871, 0.1818, 0.1272, 0.2872, 0.1273, 0.2583, 0.1305, 0.2587, 0.1303, 0.2869, 0.4057, 0.2039, 0.4168, 0.2309, 0.4137, 0.2318, 0.4029, 0.2055, 0.1273, 0.2583, 0.1331, 0.2301, 0.1362, 0.231, 0.1305, 0.2587, 0.4168, 0.2309, 0.4225, 0.2595, 0.4193, 0.2598, 0.4137, 0.2318, 0.1331, 0.2301, 0.1444, 0.2035, 0.1472, 0.205, 0.1362, 0.231, 0.4225, 0.2595, 0.4224, 0.2886, 0.4192, 0.2883, 0.4193, 0.2598, 0.1444, 0.2035, 0.1606, 0.1797, 0.1631, 0.1817, 0.1472, 0.205, 0.4224, 0.2886, 0.4166, 0.3172, 0.4135, 0.3163, 0.4192, 0.2883, 0.1606, 0.1797, 0.1813, 0.1594, 0.1833, 0.1619, 0.1631, 0.1817, 0.3167, 0.4152, 0.2881, 0.4206, 0.2878, 0.4174, 0.3158, 0.4121, 0.4166, 0.3172, 0.4053, 0.3441, 0.4024, 0.3425, 0.4135, 0.3163, 0.1813, 0.1594, 0.2056, 0.1436, 0.2071, 0.1464, 0.1833, 0.1619, 0.2881, 0.4206, 0.2591, 0.4204, 0.2594, 0.4172, 0.2878, 0.4174, 0.4053, 0.3441, 0.3889, 0.3681, 0.3864, 0.3661, 0.4024, 0.3425, 0.2056, 0.1436, 0.2324, 0.1325, 0.2333, 0.1355, 0.2071, 0.1464, 0.2591, 0.4204, 0.2306, 0.4145, 0.2316, 0.4114, 0.2594, 0.4172, 0.3889, 0.3681, 0.3681, 0.3885, 0.366, 0.386, 0.3864, 0.3661, 0.2324, 0.1325, 0.2608, 0.1269, 0.2611, 0.1301, 0.2333, 0.1355, 0.2306, 0.4145, 0.2039, 0.4032, 0.2054, 0.4004, 0.2316, 0.4114, 0.3681, 0.3885, 0.3437, 0.4044, 0.3423, 0.4016, 0.366, 0.386, 0.2608, 0.1269, 0.2898, 0.1268, 0.2895, 0.13, 0.2611, 0.1301, 0.2039, 0.4032, 0.1799, 0.387, 0.182, 0.3845, 0.2054, 0.4004, 0.3437, 0.4044, 0.3167, 0.4152, 0.3158, 0.4121, 0.3423, 0.4016, 0.2898, 0.1268, 0.3182, 0.1324, 0.3173, 0.1354, 0.2895, 0.13, 0.1799, 0.387, 0.1597, 0.3663, 0.1621, 0.3643, 0.182, 0.3845, 0.3182, 0.1324, 0.345, 0.1433, 0.3435, 0.1462, 0.3173, 0.1354, 0.1597, 0.3663, 0.1437, 0.3422, 0.1465, 0.3407, 0.1621, 0.3643, 0.2855, 0.3914, 0.3084, 0.3869, 0.3158, 0.4121, 0.2878, 0.4174, 0.2621, 0.3913, 0.2855, 0.3914, 0.2878, 0.4174, 0.2594, 0.4172, 0.2393, 0.3866, 0.2621, 0.3913, 0.2594, 0.4172, 0.2316, 0.4114, 0.2179, 0.3774, 0.2393, 0.3866, 0.2316, 0.4114, 0.2054, 0.4004, 0.1985, 0.3645, 0.2179, 0.3774, 0.2054, 0.4004, 0.182, 0.3845, 0.1821, 0.348, 0.1985, 0.3645, 0.182, 0.3845, 0.1621, 0.3643, 0.1694, 0.3287, 0.1821, 0.348, 0.1621, 0.3643, 0.1465, 0.3407, 0.1607, 0.3071, 0.1694, 0.3287, 0.1465, 0.3407, 0.1357, 0.3146, 0.1561, 0.2844, 0.1607, 0.3071, 0.1357, 0.3146, 0.1303, 0.2869, 0.1562, 0.2613, 0.1561, 0.2844, 0.1303, 0.2869, 0.1305, 0.2587, 0.1608, 0.2387, 0.1562, 0.2613, 0.1305, 0.2587, 0.1362, 0.231, 0.1699, 0.2174, 0.1608, 0.2387, 0.1362, 0.231, 0.1472, 0.205, 0.1829, 0.1983, 0.1699, 0.2174, 0.1472, 0.205, 0.1631, 0.1817, 0.1996, 0.1822, 0.1829, 0.1983, 0.1631, 0.1817, 0.1833, 0.1619, 0.2191, 0.1694, 0.1996, 0.1822, 0.1833, 0.1619, 0.2071, 0.1464, 0.2409, 0.1607, 0.2191, 0.1694, 0.2071, 0.1464, 0.2333, 0.1355, 0.2638, 0.156, 0.2409, 0.1607, 0.2333, 0.1355, 0.2611, 0.1301, 0.2871, 0.1559, 0.2638, 0.156, 0.2611, 0.1301, 0.2895, 0.13, 0.3099, 0.1603, 0.2871, 0.1559, 0.2895, 0.13, 0.3173, 0.1354, 0.3314, 0.169, 0.3099, 0.1603, 0.3173, 0.1354, 0.3435, 0.1462, 0.3506, 0.1819, 0.3314, 0.169, 0.3435, 0.1462, 0.3671, 0.1618, 0.367, 0.1983, 0.3506, 0.1819, 0.3671, 0.1618, 0.3871, 0.1818, 0.3798, 0.2177, 0.367, 0.1983, 0.3871, 0.1818, 0.4029, 0.2055, 0.3886, 0.2394, 0.3798, 0.2177, 0.4029, 0.2055, 0.4137, 0.2318, 0.3931, 0.2623, 0.3886, 0.2394, 0.4137, 0.2318, 0.4193, 0.2598, 0.3931, 0.2857, 0.3931, 0.2623, 0.4193, 0.2598, 0.4192, 0.2883, 0.3885, 0.3086, 0.3931, 0.2857, 0.4192, 0.2883, 0.4135, 0.3163, 0.3795, 0.3301, 0.3885, 0.3086, 0.4135, 0.3163, 0.4024, 0.3425, 0.3665, 0.3494, 0.3795, 0.3301, 0.4024, 0.3425, 0.3864, 0.3661, 0.3498, 0.3657, 0.3665, 0.3494, 0.3864, 0.3661, 0.366, 0.386, 0.3302, 0.3783, 0.3498, 0.3657, 0.366, 0.386, 0.3423, 0.4016, 0.3084, 0.3869, 0.3302, 0.3783, 0.3423, 0.4016, 0.3158, 0.4121, 0.3082, 0.1662, 0.3285, 0.1745, 0.3271, 0.1772, 0.3073, 0.1691, 0.1829, 0.1983, 0.1996, 0.1822, 0.2015, 0.1846, 0.1853, 0.2003, 0.3084, 0.3869, 0.2855, 0.3914, 0.2852, 0.3883, 0.3076, 0.3839, 0.3885, 0.3086, 0.3795, 0.3301, 0.3768, 0.3286, 0.3855, 0.3077, 0.1996, 0.1822, 0.2191, 0.1694, 0.2206, 0.1722, 0.2015, 0.1846, 0.2855, 0.3914, 0.2621, 0.3913, 0.2624, 0.3882, 0.2852, 0.3883, 0.3795, 0.3301, 0.3665, 0.3494, 0.3641, 0.3474, 0.3768, 0.3286, 0.2191, 0.1694, 0.2409, 0.1607, 0.2418, 0.1638, 0.2206, 0.1722, 0.2621, 0.3913, 0.2393, 0.3866, 0.2402, 0.3836, 0.2624, 0.3882, 0.3665, 0.3494, 0.3498, 0.3657, 0.3479, 0.3632, 0.3641, 0.3474, 0.2409, 0.1607, 0.2638, 0.156, 0.2641, 0.1591, 0.2418, 0.1638, 0.2393, 0.3866, 0.2179, 0.3774, 0.2194, 0.3747, 0.2402, 0.3836, 0.3498, 0.3657, 0.3302, 0.3783, 0.3288, 0.3755, 0.3479, 0.3632, 0.2638, 0.156, 0.2871, 0.1559, 0.2868, 0.159, 0.2641, 0.1591, 0.2179, 0.3774, 0.1985, 0.3645, 0.2005, 0.3621, 0.2194, 0.3747, 0.3302, 0.3783, 0.3084, 0.3869, 0.3076, 0.3839, 0.3288, 0.3755, 0.2871, 0.1559, 0.3099, 0.1603, 0.309, 0.1632, 0.2868, 0.159, 0.1985, 0.3645, 0.1821, 0.348, 0.1846, 0.3461, 0.2005, 0.3621, 0.3099, 0.1603, 0.3314, 0.169, 0.3299, 0.1718, 0.309, 0.1632, 0.1821, 0.348, 0.1694, 0.3287, 0.1721, 0.3272, 0.1846, 0.3461, 0.3314, 0.169, 0.3506, 0.1819, 0.3487, 0.1843, 0.3299, 0.1718, 0.1694, 0.3287, 0.1607, 0.3071, 0.1637, 0.3062, 0.1721, 0.3272, 0.3506, 0.1819, 0.367, 0.1983, 0.3646, 0.2002, 0.3487, 0.1843, 0.1607, 0.3071, 0.1561, 0.2844, 0.1592, 0.2841, 0.1637, 0.3062, 0.367, 0.1983, 0.3798, 0.2177, 0.3771, 0.2192, 0.3646, 0.2002, 0.1561, 0.2844, 0.1562, 0.2613, 0.1592, 0.2616, 0.1592, 0.2841, 0.3798, 0.2177, 0.3886, 0.2394, 0.3856, 0.2403, 0.3771, 0.2192, 0.1562, 0.2613, 0.1608, 0.2387, 0.1638, 0.2396, 0.1592, 0.2616, 0.3886, 0.2394, 0.3931, 0.2623, 0.39, 0.2626, 0.3856, 0.2403, 0.1608, 0.2387, 0.1699, 0.2174, 0.1726, 0.2189, 0.1638, 0.2396, 0.3931, 0.2623, 0.3931, 0.2857, 0.39, 0.2854, 0.39, 0.2626, 0.1699, 0.2174, 0.1829, 0.1983, 0.1853, 0.2003, 0.1726, 0.2189, 0.2849, 0.3852, 0.3067, 0.3808, 0.3076, 0.3839, 0.2852, 0.3883, 0.2628, 0.3851, 0.2849, 0.3852, 0.2852, 0.3883, 0.2624, 0.3882, 0.2412, 0.3806, 0.2628, 0.3851, 0.2624, 0.3882, 0.2402, 0.3836, 0.2209, 0.3719, 0.2412, 0.3806, 0.2402, 0.3836, 0.2194, 0.3747, 0.2025, 0.3597, 0.2209, 0.3719, 0.2194, 0.3747, 0.2005, 0.3621, 0.187, 0.3441, 0.2025, 0.3597, 0.2005, 0.3621, 0.1846, 0.3461, 0.1749, 0.3258, 0.187, 0.3441, 0.1846, 0.3461, 0.1721, 0.3272, 0.1667, 0.3053, 0.1749, 0.3258, 0.1721, 0.3272, 0.1637, 0.3062, 0.1623, 0.2838, 0.1667, 0.3053, 0.1637, 0.3062, 0.1592, 0.2841, 0.1623, 0.2619, 0.1623, 0.2838, 0.1592, 0.2841, 0.1592, 0.2616, 0.1667, 0.2405, 0.1623, 0.2619, 0.1592, 0.2616, 0.1638, 0.2396, 0.1753, 0.2204, 0.1667, 0.2405, 0.1638, 0.2396, 0.1726, 0.2189, 0.1877, 0.2023, 0.1753, 0.2204, 0.1726, 0.2189, 0.1853, 0.2003, 0.2035, 0.187, 0.1877, 0.2023, 0.1853, 0.2003, 0.2015, 0.1846, 0.222, 0.1749, 0.2035, 0.187, 0.2015, 0.1846, 0.2206, 0.1722, 0.2427, 0.1668, 0.222, 0.1749, 0.2206, 0.1722, 0.2418, 0.1638, 0.2644, 0.1622, 0.2427, 0.1668, 0.2418, 0.1638, 0.2641, 0.1591, 0.2865, 0.1621, 0.2644, 0.1622, 0.2641, 0.1591, 0.2868, 0.159, 0.3082, 0.1662, 0.2865, 0.1621, 0.2868, 0.159, 0.309, 0.1632, 0.3285, 0.1745, 0.3082, 0.1662, 0.309, 0.1632, 0.3299, 0.1718, 0.3467, 0.1866, 0.3285, 0.1745, 0.3299, 0.1718, 0.3487, 0.1843, 0.3622, 0.2022, 0.3467, 0.1866, 0.3487, 0.1843, 0.3646, 0.2002, 0.3743, 0.2206, 0.3622, 0.2022, 0.3646, 0.2002, 0.3771, 0.2192, 0.3826, 0.2411, 0.3743, 0.2206, 0.3771, 0.2192, 0.3856, 0.2403, 0.3869, 0.2629, 0.3826, 0.2411, 0.3856, 0.2403, 0.39, 0.2626, 0.3869, 0.2851, 0.3869, 0.2629, 0.39, 0.2626, 0.39, 0.2854, 0.3826, 0.3068, 0.3869, 0.2851, 0.39, 0.2854, 0.3855, 0.3077, 0.374, 0.3271, 0.3826, 0.3068, 0.3855, 0.3077, 0.3768, 0.3286, 0.3617, 0.3454, 0.374, 0.3271, 0.3768, 0.3286, 0.3641, 0.3474, 0.3459, 0.3608, 0.3617, 0.3454, 0.3641, 0.3474, 0.3479, 0.3632, 0.3274, 0.3728, 0.3459, 0.3608, 0.3479, 0.3632, 0.3288, 0.3755, 0.3067, 0.3808, 0.3274, 0.3728, 0.3288, 0.3755, 0.3076, 0.3839, 0.2846, 0.3821, 0.2631, 0.3821, 0.2421, 0.3777, 0.2223, 0.3692, 0.2044, 0.3573, 0.1893, 0.3422, 0.1776, 0.3244, 0.1696, 0.3044, 0.1653, 0.2835, 0.1653, 0.2622, 0.1696, 0.2414, 0.1779, 0.2219, 0.19, 0.2043, 0.2054, 0.1894, 0.2234, 0.1776, 0.2436, 0.1697, 0.2648, 0.1652, 0.2863, 0.1651, 0.3073, 0.1691, 0.3271, 0.1772, 0.3448, 0.189, 0.3599, 0.2041, 0.3716, 0.222, 0.3796, 0.242, 0.3839, 0.2632, 0.3838, 0.2848, 0.3797, 0.3059, 0.3714, 0.3257, 0.3594, 0.3435, 0.344, 0.3584, 0.326, 0.3701, 0.3058, 0.3779, 0.187, 0.3441, 0.1749, 0.3258, 0.1776, 0.3244, 0.1893, 0.3422, 0.3285, 0.1745, 0.3467, 0.1866, 0.3448, 0.189, 0.3271, 0.1772, 0.1749, 0.3258, 0.1667, 0.3053, 0.1696, 0.3044, 0.1776, 0.3244, 0.3467, 0.1866, 0.3622, 0.2022, 0.3599, 0.2041, 0.3448, 0.189, 0.1667, 0.3053, 0.1623, 0.2838, 0.1653, 0.2835, 0.1696, 0.3044, 0.3622, 0.2022, 0.3743, 0.2206, 0.3716, 0.222, 0.3599, 0.2041, 0.1623, 0.2838, 0.1623, 0.2619, 0.1653, 0.2622, 0.1653, 0.2835, 0.3743, 0.2206, 0.3826, 0.2411, 0.3796, 0.242, 0.3716, 0.222, 0.1623, 0.2619, 0.1667, 0.2405, 0.1696, 0.2414, 0.1653, 0.2622, 0.3826, 0.2411, 0.3869, 0.2629, 0.3839, 0.2632, 0.3796, 0.242, 0.1667, 0.2405, 0.1753, 0.2204, 0.1779, 0.2219, 0.1696, 0.2414, 0.3869, 0.2629, 0.3869, 0.2851, 0.3838, 0.2848, 0.3839, 0.2632, 0.1753, 0.2204, 0.1877, 0.2023, 0.19, 0.2043, 0.1779, 0.2219, 0.3869, 0.2851, 0.3826, 0.3068, 0.3797, 0.3059, 0.3838, 0.2848, 0.1877, 0.2023, 0.2035, 0.187, 0.2054, 0.1894, 0.19, 0.2043, 0.3067, 0.3808, 0.2849, 0.3852, 0.2846, 0.3821, 0.3058, 0.3779, 0.3826, 0.3068, 0.374, 0.3271, 0.3714, 0.3257, 0.3797, 0.3059, 0.2035, 0.187, 0.222, 0.1749, 0.2234, 0.1776, 0.2054, 0.1894, 0.2849, 0.3852, 0.2628, 0.3851, 0.2631, 0.3821, 0.2846, 0.3821, 0.374, 0.3271, 0.3617, 0.3454, 0.3594, 0.3435, 0.3714, 0.3257, 0.222, 0.1749, 0.2427, 0.1668, 0.2436, 0.1697, 0.2234, 0.1776, 0.2628, 0.3851, 0.2412, 0.3806, 0.2421, 0.3777, 0.2631, 0.3821, 0.3617, 0.3454, 0.3459, 0.3608, 0.344, 0.3584, 0.3594, 0.3435, 0.2427, 0.1668, 0.2644, 0.1622, 0.2648, 0.1652, 0.2436, 0.1697, 0.2412, 0.3806, 0.2209, 0.3719, 0.2223, 0.3692, 0.2421, 0.3777, 0.3459, 0.3608, 0.3274, 0.3728, 0.326, 0.3701, 0.344, 0.3584, 0.2644, 0.1622, 0.2865, 0.1621, 0.2863, 0.1651, 0.2648, 0.1652, 0.2209, 0.3719, 0.2025, 0.3597, 0.2044, 0.3573, 0.2223, 0.3692, 0.3274, 0.3728, 0.3067, 0.3808, 0.3058, 0.3779, 0.326, 0.3701, 0.2865, 0.1621, 0.3082, 0.1662, 0.3073, 0.1691, 0.2863, 0.1651, 0.2025, 0.3597, 0.187, 0.3441, 0.1893, 0.3422, 0.2044, 0.3573])
me_x.materials.append(mat_base)
me_x.materials.append(mat_top)
me_x.use_remesh_fix_poles = True
me_x.use_remesh_preserve_attributes = False
me_x.update()

# ---- objects
ob_x = bpy.data.objects.new('円', me_x)

# ---- transforms, parenting, visibility, modifiers, constraints
ob_x.location = (0.0, 0.0, 0.0)

# ---- collection membership
col_collection.objects.link(ob_x)

# ---- scene / render settings (as saved in the file)
scene.frame_start = 1; scene.frame_end = 250; scene.frame_set(1)
scene.render.engine = 'BLENDER_EEVEE_NEXT'
scene.cycles.use_denoising = False
scene.cycles.samples = 128
scene.cycles.sampling_pattern = 'TABULATED_SOBOL'
scene.cycles.use_adaptive_sampling = False
scene.cycles.use_light_tree = False
scene.view_settings.view_transform = 'Filmic'
bpy.context.view_layer.update()

# ---- added for rendering (the .blend has no active camera and no usable light): camera, sun
cam_auto = bpy.data.cameras.new('AutoCamera')
cam_auto.lens = 50.0
cam_auto.sensor_width = 36.0
cam_auto.clip_end = 1000.0
ob_auto_camera = bpy.data.objects.new('AutoCamera', cam_auto)
scene.collection.objects.link(ob_auto_camera)
ob_auto_camera.location = (3.71254, -4.45504, 3.31736)
ob_auto_camera.rotation_euler = (1.09748, -7.21219e-08, 0.694738)
scene.camera = ob_auto_camera
light_auto_sun = bpy.data.lights.new('AutoSun', 'SUN')
light_auto_sun.energy = 3.0
light_auto_sun.angle = 0.0523599
ob_auto_sun = bpy.data.objects.new('AutoSun', light_auto_sun)
scene.collection.objects.link(ob_auto_sun)
ob_auto_sun.rotation_euler = (0.872665, 0.174533, 0.523599)
bpy.context.view_layer.update()
